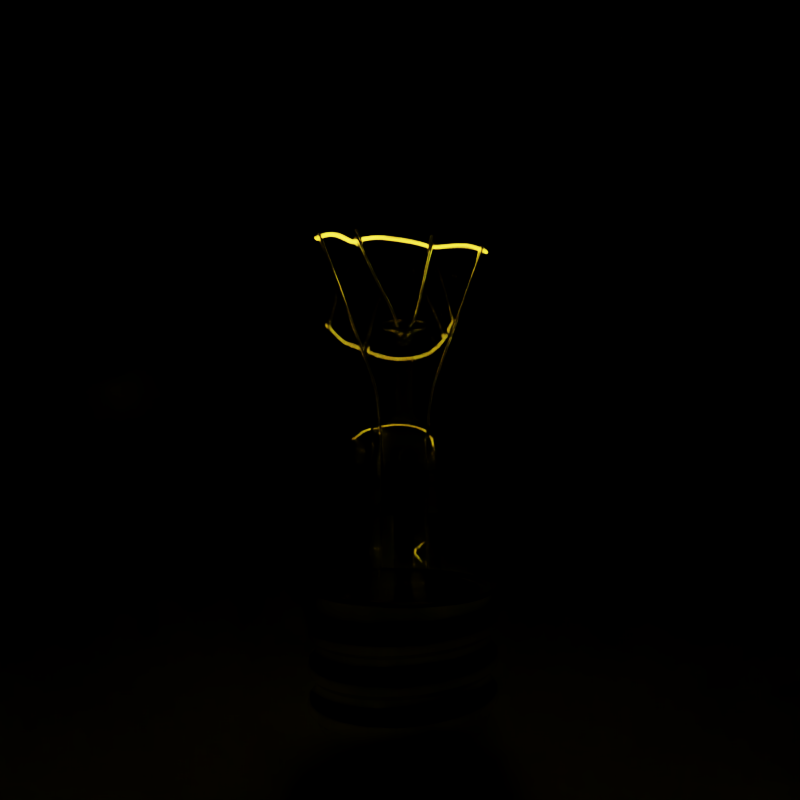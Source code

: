 # Source: Lamp.blend  (saved by Blender 2.79.0; exported with 4.5.12 LTS)
import bpy
from mathutils import Matrix  # noqa: F401  (used for matrix-valued properties, if any)

bpy.ops.wm.read_factory_settings(use_empty=True)
scene = bpy.context.scene
scene.name = 'Scene'

# ---- collections
col_collection_1 = bpy.data.collections.new('Collection 1'); scene.collection.children.link(col_collection_1)
col_collection_2 = bpy.data.collections.new('Collection 2'); scene.collection.children.link(col_collection_2)
col_collection_3 = bpy.data.collections.new('Collection 3'); scene.collection.children.link(col_collection_3)
col_collection_3.hide_render = True
col_collection_3.hide_viewport = True

# ---- images (referenced by path relative to the original .blend; pixels are not part of the script)
import os
ASSET_DIR = os.environ.get("B2B_ASSET_DIR", "")  # directory of the original .blend (textures are referenced by path, not embedded)
HERE = os.path.dirname(os.path.abspath(__file__))  # packed textures are extracted next to this script under _unpacked/

def load_image(name, relpath, width, height, colorspace="sRGB"):
    """Load a texture the original file referenced (path relative to the .blend, or extracted next to this script)."""
    p = next((c for c in (os.path.join(HERE, relpath), os.path.join(ASSET_DIR, relpath)) if relpath and os.path.exists(c)), "")
    if p:
        img = bpy.data.images.load(p, check_existing=True)
        img.name = name
    else:  # same state as the original file: an image datablock whose file is absent (Cycles renders it pink)
        img = bpy.data.images.new(name, width, height)
        img.source = "FILE"
        img.filepath = "//" + (relpath or name)
    img.colorspace_settings.name = colorspace
    return img
img_venice_dawn_2_4k_hdr = load_image('venice_dawn_2_4k.hdr', 'venice_dawn_2_4k.hdr', 1024, 1024, 'Linear Rec.709')

# ---- materials (node trees are filled in below, after node groups)
mat_spiral = bpy.data.materials.new('spiral')
mat_spiral.alpha_threshold = 0.0
mat_spiral.roughness = 0.5
mat_metal = bpy.data.materials.new('metal')
mat_metal.alpha_threshold = 0.0
mat_metal.roughness = 0.5
mat_glass = bpy.data.materials.new('glass')
mat_glass.alpha_threshold = 0.0
mat_glass.roughness = 0.5
mat_black_isolator = bpy.data.materials.new('black_isolator')
mat_black_isolator.alpha_threshold = 0.0
mat_black_isolator.roughness = 0.5
mat_x = bpy.data.materials.new('Материал')
mat_x.alpha_threshold = 0.0
mat_x.roughness = 0.5

# ---- material node trees
mat_spiral.use_nodes = True; mat_spiral.node_tree.nodes.clear()
_N = mat_spiral.node_tree.nodes; _L = mat_spiral.node_tree.links
n0 = _N.new('ShaderNodeOutputMaterial'); n0.name = 'Вывод материала'; n0.location = (300, 300)
n1 = _N.new('ShaderNodeEmission'); n1.name = 'Излучение'; n1.location = (10, 300)
n1.inputs[0].default_value = (0.8, 0.4924, 0.01677, 1.0)
n1.inputs[1].default_value = 15.0
_L.new(n1.outputs[0], n0.inputs[0])
n0.is_active_output = True
mat_metal.use_nodes = True; mat_metal.node_tree.nodes.clear()
_N = mat_metal.node_tree.nodes; _L = mat_metal.node_tree.links
n0 = _N.new('ShaderNodeOutputMaterial'); n0.name = 'Вывод материала'; n0.location = (300, 300)
n1 = _N.new('ShaderNodeBsdfPrincipled'); n1.name = 'Principled BSDF'; n1.location = (10, 300)
n1.width = 150
n1.subsurface_method = 'BURLEY'
n1.inputs[1].default_value = 0.9827
n1.inputs[2].default_value = 0.1742
n1.inputs[3].default_value = 1.45
n1.inputs[9].default_value = (1.0, 1.0, 1.0)
_L.new(n1.outputs[0], n0.inputs[0])
n0.is_active_output = True
mat_glass.use_nodes = True; mat_glass.node_tree.nodes.clear()
_N = mat_glass.node_tree.nodes; _L = mat_glass.node_tree.links
n0 = _N.new('ShaderNodeBsdfGlass'); n0.name = 'BSDF стекла'; n0.location = (-201, 300)
n0.distribution = 'BECKMANN'
n0.inputs[2].default_value = 1.45
n1 = _N.new('ShaderNodeOutputMaterial'); n1.name = 'Вывод материала'; n1.location = (300, 300)
n2 = _N.new('ShaderNodeBsdfPrincipled'); n2.name = 'Principled BSDF'; n2.location = (-4, 109)
n2.width = 150
n2.subsurface_method = 'BURLEY'
n2.inputs[2].default_value = 0.01156
n2.inputs[3].default_value = 1.45
n2.inputs[9].default_value = (1.0, 1.0, 1.0)
n2.inputs[18].default_value = 1.0
_L.new(n0.outputs[0], n1.inputs[0])
n1.is_active_output = True
mat_black_isolator.use_nodes = True; mat_black_isolator.node_tree.nodes.clear()
_N = mat_black_isolator.node_tree.nodes; _L = mat_black_isolator.node_tree.links
n0 = _N.new('ShaderNodeOutputMaterial'); n0.name = 'Вывод материала'; n0.location = (300, 300)
n1 = _N.new('ShaderNodeBsdfPrincipled'); n1.name = 'Principled BSDF'; n1.location = (10, 300)
n1.width = 150
n1.subsurface_method = 'BURLEY'
n1.inputs[0].default_value = (0.005604, 0.005604, 0.005604, 1.0)
n1.inputs[2].default_value = 0.2258
n1.inputs[3].default_value = 1.45
n1.inputs[9].default_value = (1.0, 1.0, 1.0)
_L.new(n1.outputs[0], n0.inputs[0])
n0.is_active_output = True
mat_x.use_nodes = True; mat_x.node_tree.nodes.clear()
_N = mat_x.node_tree.nodes; _L = mat_x.node_tree.links
n0 = _N.new('ShaderNodeOutputMaterial'); n0.name = 'Вывод материала'; n0.location = (300, 300)
n1 = _N.new('ShaderNodeBsdfPrincipled'); n1.name = 'Principled BSDF'; n1.location = (10, 300)
n1.width = 150
n1.subsurface_method = 'BURLEY'
n1.inputs[2].default_value = 0.1484
n1.inputs[3].default_value = 1.45
n1.inputs[9].default_value = (1.0, 1.0, 1.0)
_L.new(n1.outputs[0], n0.inputs[0])
n0.is_active_output = True

# ---- world
world_world = bpy.data.worlds.new('World'); scene.world = world_world
world_world.use_nodes = True; world_world.node_tree.nodes.clear()
_N = world_world.node_tree.nodes; _L = world_world.node_tree.links
n0 = _N.new('ShaderNodeOutputWorld'); n0.name = 'Вывод окружающей среды'; n0.location = (300, 300)
n1 = _N.new('ShaderNodeBackground'); n1.name = 'Фон'; n1.location = (10, 300)
n1.inputs[1].default_value = 0.0
n2 = _N.new('ShaderNodeTexEnvironment'); n2.name = 'Текстура окр. среды'; n2.location = (-180, 300)
n2.width = 140
n2.image = img_venice_dawn_2_4k_hdr
_L.new(n1.outputs[0], n0.inputs[0])
_L.new(n2.outputs[0], n1.inputs[0])
n0.is_active_output = True
world_world.color = (0.05088, 0.05088, 0.05088)
world_world.use_sun_shadow = False
world_world.sun_shadow_jitter_overblur = 0.0
world_world.cycles.sampling_method = 'MANUAL'

# ---- cameras
cam_camera = bpy.data.cameras.new('Camera')
cam_camera.clip_end = 100.0
cam_camera.lens = 35.0
cam_camera.sensor_width = 32.0
cam_camera.sensor_height = 18.0
cam_camera.ortho_scale = 7.314
cam_camera.dof.focus_distance = 0.0

# ---- meshes
me_001 = bpy.data.meshes.new('Окружность.001')
me_001.from_pydata([(0.0, 1.0, 0.0), (-0.866, 0.5, 0.0), (-0.866, -0.5, 0.0), (8.742e-08, -1.0, 0.0), (0.866, -0.5, 0.0), (0.866, 0.5, 0.0), (-0.866, 0.5, 0.0)], [(6, 0), (2, 1), (3, 2), (4, 3), (5, 4), (0, 5)], [])
me_001.use_remesh_preserve_volume = False
me_001.use_remesh_preserve_attributes = False
me_001.use_mirror_vertex_groups = False
me_001.update()
me_002 = bpy.data.meshes.new('Окружность.002')
me_002.from_pydata([(2.269e-08, 0.3984, 0.0), (-0.09946, 0.341, 0.0), (-0.09946, 0.2261, 0.0), (3.273e-08, 0.1687, 0.0), (0.09946, 0.2261, 0.0), (0.09946, 0.341, 0.0)], [(1, 0), (2, 1), (3, 2), (4, 3), (5, 4), (0, 5)], [])
me_002.materials.append(mat_spiral)
me_002.use_remesh_preserve_volume = False
me_002.use_remesh_preserve_attributes = False
me_002.use_mirror_vertex_groups = False
me_002.update()
me_001_1 = bpy.data.meshes.new('Куб.001')
me_001_1.from_pydata([(-0.3993, -0.935, -0.8931), (-0.3993, -0.9125, -0.09447), (-1.191, 1.0, -1.258), (-0.3636, 0.5833, 1.0), (0.3993, -0.935, -0.8931), (0.3993, -0.9125, -0.09447), (1.191, 1.0, -1.258), (0.3636, 0.5833, 1.0), (-1.191, -1.0, -1.258), (-0.3636, -0.5833, 1.0), (0.3636, -0.5833, 1.0), (1.191, -1.0, -1.258), (-0.3993, -0.8112, -0.8755), (-0.3993, -0.4996, -0.1121), (0.3993, -0.4996, -0.1121), (0.3993, -0.8112, -0.8755), (-0.3993, -0.6383, -0.901), (-0.3993, 0.2222, -0.4338), (0.3993, 0.2222, -0.4338), (0.3993, -0.6383, -0.901), (-0.3993, -0.5082, -0.9896), (-0.3993, 0.5347, -0.843), (0.3993, 0.5347, -0.843), (0.3993, -0.5082, -0.9896), (-0.3993, -0.4471, -1.199), (-0.3993, 0.6138, -1.199), (0.3993, 0.6138, -1.199), (0.3993, -0.4471, -1.199), (-0.3993, -0.4471, -3.858), (-0.3993, 0.6138, -3.858), (0.3993, 0.6138, -3.858), (0.3993, -0.4471, -3.858), (-0.3993, -0.4471, -10.17), (-0.3993, 0.6138, -10.17), (0.3993, 0.6138, -10.17), (0.3993, -0.4471, -10.17), (-0.1393, -0.1017, -10.86), (-0.1393, 0.2684, -10.86), (0.1393, 0.2684, -10.86), (0.1393, -0.1017, -10.86), (-1.421, 2.408, -1.805), (1.421, 2.408, -1.805), (-1.421, -2.408, -1.805), (1.421, -2.408, -1.805), (-1.421, 2.408, -5.3), (1.421, 2.408, -5.3), (-1.421, -2.408, -5.3), (1.421, -2.408, -5.3), (-2.042, 3.461, -7.704), (2.042, 3.461, -7.704), (-2.042, -3.461, -7.704), (2.042, -3.461, -7.704), (-2.846, 4.825, -8.505), (2.846, 4.825, -8.505), (-2.846, -4.825, -8.505), (2.846, -4.825, -8.505), (1.614, 2.736, -6.542), (1.614, -2.736, -6.542), (-1.614, -2.736, -6.542), (-1.614, 2.736, -6.542), (-3.117, 5.283, -6.242), (3.117, 5.283, -6.242), (-3.117, -5.283, -6.242), (3.117, -5.283, -6.242), (-1.469, -1.0, 1.0), (-1.469, 1.0, 1.0), (1.469, 1.0, 1.0), (1.469, -1.0, 1.0), (-0.3636, -0.5833, 4.929), (-0.3636, 0.5833, 4.929), (0.3636, 0.5833, 4.929), (0.3636, -0.5833, 4.929), (0.3636, 0.5833, 4.632), (0.3636, -0.5833, 4.632), (-0.3636, -0.5833, 4.632), (-0.3636, 0.5833, 4.632), (0.3636, -0.5833, 1.661), (-0.3636, 0.5833, 1.661), (0.3636, 0.5833, 1.661), (-0.3636, -0.5833, 1.661), (-0.9193, -1.475, 4.904), (-0.9193, 1.475, 4.904), (0.9193, 1.475, 4.904), (0.9193, -1.475, 4.904), (-0.9193, -1.475, 5.43), (-0.9193, 1.475, 5.43), (0.9193, 1.475, 5.43), (0.9193, -1.475, 5.43), (0.9193, -1.475, 5.167), (-0.9193, -1.475, 5.167), (-0.9193, 1.475, 5.167), (0.9193, 1.475, 5.167), (-1.319, -1.0, 0.3557), (-1.319, 1.0, 0.3557), (1.319, 1.0, 0.3557), (1.319, -1.0, 0.3557)], [], [(92, 64, 65, 93), (93, 65, 66, 94), (94, 66, 67, 95), (5, 1, 13, 14), (2, 6, 41, 40), (73, 72, 70, 71), (0, 1, 92, 8), (4, 0, 8, 11), (95, 92, 1, 5), (12, 15, 19, 16), (0, 4, 15, 12), (4, 5, 14, 15), (1, 0, 12, 13), (17, 16, 20, 21), (14, 13, 17, 18), (13, 12, 16, 17), (22, 21, 25, 26), (18, 17, 21, 22), (15, 14, 18, 19), (16, 19, 23, 20), (24, 27, 31, 28), (19, 18, 22, 23), (20, 23, 27, 24), (23, 22, 26, 27), (30, 29, 33, 34), (21, 20, 24, 25), (26, 25, 29, 30), (25, 24, 28, 29), (27, 26, 30, 31), (35, 34, 38, 39), (28, 31, 35, 32), (31, 30, 34, 35), (29, 28, 32, 33), (32, 35, 39, 36), (39, 38, 37, 36), (34, 33, 37, 38), (8, 2, 40, 42), (6, 11, 43, 41), (11, 8, 42, 43), (43, 42, 46, 47), (40, 41, 45, 44), (41, 43, 47, 45), (42, 40, 44, 46), (56, 57, 51, 49), (58, 59, 48, 50), (57, 58, 50, 51), (59, 56, 49, 48), (50, 48, 52, 54), (51, 50, 54, 55), (48, 49, 53, 52), (49, 51, 55, 53), (44, 45, 56, 59), (47, 46, 58, 57), (46, 44, 59, 58), (45, 47, 57, 56), (53, 55, 63, 61), (54, 52, 60, 62), (55, 54, 62, 63), (52, 53, 61, 60), (9, 3, 65, 64), (3, 7, 66, 65), (7, 10, 67, 66), (10, 9, 64, 67), (69, 68, 80, 81), (75, 74, 68, 69), (74, 73, 71, 68), (72, 75, 69, 70), (78, 77, 75, 72), (79, 76, 73, 74), (77, 79, 74, 75), (76, 78, 72, 73), (10, 7, 78, 76), (3, 9, 79, 77), (9, 10, 76, 79), (7, 3, 77, 78), (89, 88, 87, 84), (68, 71, 83, 80), (70, 69, 81, 82), (71, 70, 82, 83), (86, 85, 84, 87), (91, 90, 85, 86), (88, 91, 86, 87), (90, 89, 84, 85), (81, 80, 89, 90), (83, 82, 91, 88), (82, 81, 90, 91), (80, 83, 88, 89), (33, 32, 36, 37), (6, 94, 95, 11), (2, 93, 94, 6), (8, 92, 93, 2), (5, 4, 11, 95), (92, 95, 67, 64)])
me_001_1.polygons.foreach_set('use_smooth', [True] * 93)
me_001_1.materials.append(mat_glass)
me_001_1.use_remesh_preserve_volume = False
me_001_1.use_remesh_preserve_attributes = False
me_001_1.use_mirror_vertex_groups = False
me_001_1.update()
me_003 = bpy.data.meshes.new('Окружность.003')
me_003.from_pydata([(-7.105e-15, 1.0, 0.05744), (-0.3827, 0.9239, 0.05744), (-0.7071, 0.7071, 0.05744), (-0.9239, 0.3827, 0.05744), (-1.0, -4.371e-08, 0.05744), (-0.9239, -0.3827, 0.05744), (-0.7071, -0.7071, 0.05744), (-0.3827, -0.9239, 0.05744), (-1.51e-07, -1.0, 0.05744), (0.3827, -0.9239, 0.05744), (0.7071, -0.7071, 0.05744), (0.9239, -0.3827, 0.05744), (1.0, 1.192e-08, 0.05744), (0.9239, 0.3827, 0.05744), (0.7071, 0.7071, 0.05744), (0.3827, 0.9239, 0.05744), (-7.105e-15, 1.0, -1.368), (-0.3827, 0.9239, -1.368), (-0.7071, 0.7071, -1.368), (-0.9239, 0.3827, -1.368), (-1.0, -4.371e-08, -1.368), (-0.9239, -0.3827, -1.368), (-0.7071, -0.7071, -1.368), (-0.3827, -0.9239, -1.368), (-1.51e-07, -1.0, -1.368), (0.3827, -0.9239, -1.368), (0.7071, -0.7071, -1.368), (0.9239, -0.3827, -1.368), (1.0, 1.192e-08, -1.368), (0.9239, 0.3827, -1.368), (0.7071, 0.7071, -1.368), (0.3827, 0.9239, -1.368), (0.7071, -0.7071, -0.09492), (0.7071, -0.7071, -0.2986), (0.7071, -0.7071, -0.5023), (0.7071, -0.7071, -0.706), (0.7071, -0.7071, -0.9096), (0.7071, -0.7071, -1.113), (0.9239, -0.3827, -1.107), (0.9239, -0.3827, -0.9034), (0.9239, -0.3827, -0.6997), (0.9239, -0.3827, -0.496), (0.9239, -0.3827, -0.2924), (0.9239, -0.3827, -0.08869), (-0.9239, 0.3827, -0.2021), (-0.9239, 0.3827, -0.4058), (-0.9239, 0.3827, -0.6095), (-0.9239, 0.3827, -0.8132), (-0.9239, 0.3827, -1.017), (-0.9239, 0.3827, -1.221), (-1.0, -4.371e-08, -1.222), (-1.0, -4.371e-08, -1.018), (-1.0, -4.371e-08, -0.8144), (-1.0, -4.371e-08, -0.6107), (-1.0, -4.371e-08, -0.407), (-1.0, -4.371e-08, -0.2033), (1.0, 1.192e-08, -1.106), (1.0, 1.192e-08, -0.9028), (1.0, 1.192e-08, -0.6991), (1.0, 1.192e-08, -0.4954), (1.0, 1.192e-08, -0.2917), (1.0, 1.192e-08, -0.08805), (-0.9239, -0.3827, -1.221), (-0.9239, -0.3827, -1.017), (-0.9239, -0.3827, -0.8132), (-0.9239, -0.3827, -0.6095), (-0.9239, -0.3827, -0.4058), (-0.9239, -0.3827, -0.2021), (0.9239, 0.3827, -1.107), (0.9239, 0.3827, -0.9034), (0.9239, 0.3827, -0.6997), (0.9239, 0.3827, -0.496), (0.9239, 0.3827, -0.2924), (0.9239, 0.3827, -0.08869), (-0.7071, -0.7071, -1.213), (-0.7071, -0.7071, -1.009), (-0.7071, -0.7071, -0.8056), (-0.7071, -0.7071, -0.6019), (-0.7071, -0.7071, -0.3983), (-0.7071, -0.7071, -0.1946), (0.7071, 0.7071, -1.113), (0.7071, 0.7071, -0.9096), (0.7071, 0.7071, -0.706), (0.7071, 0.7071, -0.5023), (0.7071, 0.7071, -0.2986), (0.7071, 0.7071, -0.09492), (-0.3827, -0.9239, -1.193), (-0.3827, -0.9239, -0.9892), (-0.3827, -0.9239, -0.7856), (-0.3827, -0.9239, -0.5819), (-0.3827, -0.9239, -0.3782), (-0.3827, -0.9239, -0.1745), (0.3827, 0.9239, -1.132), (0.3827, 0.9239, -0.9284), (0.3827, 0.9239, -0.7247), (0.3827, 0.9239, -0.521), (0.3827, 0.9239, -0.3173), (0.3827, 0.9239, -0.1136), (-1.51e-07, -1.0, -1.162), (-1.51e-07, -1.0, -0.9585), (-1.51e-07, -1.0, -0.7548), (-1.51e-07, -1.0, -0.5512), (-1.51e-07, -1.0, -0.3475), (-1.51e-07, -1.0, -0.1438), (0.0, 1.0, -0.1438), (0.0, 1.0, -0.3475), (0.0, 1.0, -0.5512), (0.0, 1.0, -0.7548), (0.0, 1.0, -0.9585), (0.0, 1.0, -1.162), (-0.3827, 0.9239, -1.193), (-0.3827, 0.9239, -0.9892), (-0.3827, 0.9239, -0.7856), (-0.3827, 0.9239, -0.5819), (-0.3827, 0.9239, -0.3782), (-0.3827, 0.9239, -0.1745), (0.3827, -0.9239, -1.132), (0.3827, -0.9239, -0.9284), (0.3827, -0.9239, -0.7247), (0.3827, -0.9239, -0.521), (0.3827, -0.9239, -0.3173), (0.3827, -0.9239, -0.1136), (-0.7071, 0.7071, -1.213), (-0.7071, 0.7071, -1.009), (-0.7071, 0.7071, -0.8056), (-0.7071, 0.7071, -0.6019), (-0.7071, 0.7071, -0.3983), (-0.7071, 0.7071, -0.1946), (0.7778, -0.7778, -0.08204), (0.7778, -0.7778, -0.3061), (0.7778, -0.7778, -0.4894), (0.7778, -0.7778, -0.7134), (0.7778, -0.7778, -0.8968), (0.7778, -0.7778, -1.121), (1.016, -0.421, -1.117), (1.016, -0.421, -0.8926), (1.016, -0.421, -0.7092), (1.016, -0.421, -0.4852), (1.016, -0.421, -0.3019), (1.016, -0.421, -0.07783), (-1.016, 0.421, -0.1933), (-1.016, 0.421, -0.4174), (-1.016, 0.421, -0.6007), (-1.016, 0.421, -0.8247), (-1.016, 0.421, -1.008), (-1.016, 0.421, -1.232), (-1.1, -4.696e-08, -1.232), (-1.1, -4.696e-08, -1.008), (-1.1, -4.696e-08, -0.8249), (-1.1, -4.696e-08, -0.6009), (-1.1, -4.696e-08, -0.4175), (-1.1, -4.696e-08, -0.1935), (1.1, 1.423e-08, -1.117), (1.1, 1.423e-08, -0.8926), (1.1, 1.423e-08, -0.7092), (1.1, 1.423e-08, -0.4852), (1.1, 1.423e-08, -0.3019), (1.1, 1.423e-08, -0.07783), (-1.016, -0.421, -1.232), (-1.016, -0.421, -1.008), (-1.016, -0.421, -0.8247), (-1.016, -0.421, -0.6007), (-1.016, -0.421, -0.4174), (-1.016, -0.421, -0.1933), (1.016, 0.421, -1.117), (1.016, 0.421, -0.8926), (1.016, 0.421, -0.7092), (1.016, 0.421, -0.4852), (1.016, 0.421, -0.3019), (1.016, 0.421, -0.07783), (-0.7778, -0.7778, -1.226), (-0.7778, -0.7778, -1.002), (-0.7778, -0.7778, -0.8189), (-0.7778, -0.7778, -0.5948), (-0.7778, -0.7778, -0.4115), (-0.7778, -0.7778, -0.1875), (0.7778, 0.7778, -1.121), (0.7778, 0.7778, -0.8968), (0.7778, 0.7778, -0.7134), (0.7778, 0.7778, -0.4894), (0.7778, 0.7778, -0.3061), (0.7778, 0.7778, -0.08204), (-0.421, -1.016, -1.206), (-0.421, -1.016, -0.9818), (-0.421, -1.016, -0.7985), (-0.421, -1.016, -0.5745), (-0.421, -1.016, -0.3911), (-0.421, -1.016, -0.1671), (0.421, 1.016, -1.14), (0.421, 1.016, -0.9155), (0.421, 1.016, -0.7322), (0.421, 1.016, -0.5082), (0.421, 1.016, -0.3248), (0.421, 1.016, -0.1008), (-1.56e-07, -1.1, -1.172), (-1.56e-07, -1.1, -0.9483), (-1.56e-07, -1.1, -0.765), (-1.56e-07, -1.1, -0.541), (-1.56e-07, -1.1, -0.3577), (-1.56e-07, -1.1, -0.1336), (1.006e-08, 1.1, -0.1336), (1.006e-08, 1.1, -0.3577), (1.006e-08, 1.1, -0.541), (1.006e-08, 1.1, -0.765), (1.006e-08, 1.1, -0.9483), (1.006e-08, 1.1, -1.172), (-0.421, 1.016, -1.206), (-0.421, 1.016, -0.9818), (-0.421, 1.016, -0.7985), (-0.421, 1.016, -0.5745), (-0.421, 1.016, -0.3911), (-0.421, 1.016, -0.1671), (0.421, -1.016, -1.14), (0.421, -1.016, -0.9155), (0.421, -1.016, -0.7322), (0.421, -1.016, -0.5082), (0.421, -1.016, -0.3248), (0.421, -1.016, -0.1008), (-0.7778, 0.7778, -1.226), (-0.7778, 0.7778, -1.002), (-0.7778, 0.7778, -0.8189), (-0.7778, 0.7778, -0.5948), (-0.7778, 0.7778, -0.4115), (-0.7778, 0.7778, -0.1875), (0.4049, 0.9774, 0.1272), (0.7481, 0.7481, 0.1272), (0.9774, 0.4049, 0.1272), (1.058, 1.262e-08, 0.1272), (0.9774, -0.4049, 0.1272), (0.7481, -0.7481, 0.1272), (0.4049, -0.9774, 0.1272), (-1.526e-07, -1.058, 0.1272), (-0.4049, -0.9774, 0.1272), (-0.7481, -0.7481, 0.1272), (-0.9774, -0.4049, 0.1272), (-1.058, -4.624e-08, 0.1272), (-0.9774, 0.4049, 0.1272), (-0.7481, 0.7481, 0.1272), (-0.4049, 0.9774, 0.1272), (7.177e-09, 1.058, 0.1272), (0.3829, 0.9245, 0.1272), (0.7076, 0.7076, 0.1272), (0.9245, 0.3829, 0.1272), (1.001, 1.314e-08, 0.1272), (0.9245, -0.3829, 0.1272), (0.7076, -0.7076, 0.1272), (0.3829, -0.9245, 0.1272), (-1.487e-07, -1.001, 0.1272), (-0.3829, -0.9245, 0.1272), (-0.7076, -0.7076, 0.1272), (-0.9245, -0.3829, 0.1272), (-1.001, -4.253e-08, 0.1272), (-0.9245, 0.3829, 0.1272), (-0.7076, 0.7076, 0.1272), (-0.3829, 0.9245, 0.1272), (2.349e-09, 1.001, 0.1272), (-2.261e-08, 0.6085, -1.666), (-0.2329, 0.5622, -1.666), (-0.4303, 0.4303, -1.666), (-0.5622, 0.2329, -1.666), (-0.6085, -2.806e-08, -1.666), (-0.5622, -0.2329, -1.666), (-0.4303, -0.4303, -1.666), (-0.2329, -0.5622, -1.666), (-1.145e-07, -0.6085, -1.666), (0.2329, -0.5622, -1.666), (0.4303, -0.4303, -1.666), (0.5622, -0.2329, -1.666), (0.6085, 5.798e-09, -1.666), (0.5622, 0.2329, -1.666), (0.4303, 0.4303, -1.666), (0.2329, 0.5622, -1.666), (-2.261e-08, 0.6085, -1.715), (-0.2329, 0.5622, -1.715), (-0.4303, 0.4303, -1.715), (-0.5622, 0.2329, -1.715), (-0.6085, -2.806e-08, -1.715), (-0.5622, -0.2329, -1.715), (-0.4303, -0.4303, -1.715), (-0.2329, -0.5622, -1.715), (-1.145e-07, -0.6085, -1.715), (0.2329, -0.5622, -1.715), (0.4303, -0.4303, -1.715), (0.5622, -0.2329, -1.715), (0.6085, 5.798e-09, -1.715), (0.5622, 0.2329, -1.715), (0.4303, 0.4303, -1.715), (0.2329, 0.5622, -1.715), (-4.341e-08, 0.2747, -1.887), (-0.1051, 0.2538, -1.887), (-0.1942, 0.1942, -1.887), (-0.2538, 0.1051, -1.887), (-0.2747, -1.267e-08, -1.887), (-0.2538, -0.1051, -1.887), (-0.1942, -0.1942, -1.887), (-0.1051, -0.2538, -1.887), (-8.489e-08, -0.2747, -1.887), (0.1051, -0.2538, -1.887), (0.1942, -0.1942, -1.887), (0.2538, -0.1051, -1.887), (0.2747, 2.617e-09, -1.887), (0.2538, 0.1051, -1.887), (0.1942, 0.1942, -1.887), (0.1051, 0.2538, -1.887), (-0.5811, -0.2407, -1.65), (-0.6289, -2.887e-08, -1.65), (0.5811, 0.2407, -1.65), (0.6289, 6.118e-09, -1.65), (-0.4447, -0.4447, -1.65), (0.4447, 0.4447, -1.65), (-0.2407, -0.5811, -1.65), (0.2407, 0.5811, -1.65), (-1.164e-07, -0.6289, -1.65), (-0.2407, 0.5811, -1.65), (-2.143e-08, 0.6289, -1.65), (0.2407, -0.5811, -1.65), (-0.4447, 0.4447, -1.65), (0.4447, -0.4447, -1.65), (-0.5811, 0.2407, -1.65), (0.5811, -0.2407, -1.65), (-4.341e-08, 0.2747, -1.98), (-0.1051, 0.2538, -1.98), (-0.1942, 0.1942, -1.98), (-0.2538, 0.1051, -1.98), (-0.2747, -1.267e-08, -1.98), (-0.2538, -0.1051, -1.98), (-0.1942, -0.1942, -1.98), (-0.1051, -0.2538, -1.98), (-8.489e-08, -0.2747, -1.98), (0.1051, -0.2538, -1.98), (0.1942, -0.1942, -1.98), (0.2538, -0.1051, -1.98), (0.2747, 2.617e-09, -1.98), (0.2538, 0.1051, -1.98), (0.1942, 0.1942, -1.98), (0.1051, 0.2538, -1.98), (-6.632e-08, 0.0, -1.98), (0.2538, -0.1051, -1.903), (0.1942, -0.1942, -1.903), (-0.2747, -1.267e-08, -1.903), (-0.2538, 0.1051, -1.903), (0.2747, 2.617e-09, -1.903), (-0.2538, -0.1051, -1.903), (0.2538, 0.1051, -1.903), (-0.1942, -0.1942, -1.903), (0.1942, 0.1942, -1.903), (-0.1051, -0.2538, -1.903), (0.1051, 0.2538, -1.903), (-8.489e-08, -0.2747, -1.903), (-0.1051, 0.2538, -1.903), (-4.341e-08, 0.2747, -1.903), (0.1051, -0.2538, -1.903), (-0.1942, 0.1942, -1.903), (-0.1182, 0.2853, -1.869), (-4.129e-08, 0.3088, -1.869), (0.1182, 0.2853, -1.869), (0.1182, -0.2853, -1.869), (-8.791e-08, -0.3088, -1.869), (-0.2184, 0.2184, -1.869), (0.2184, -0.2184, -1.869), (-0.2853, 0.1182, -1.869), (0.2853, -0.1182, -1.869), (-0.3088, -1.424e-08, -1.869), (0.3088, 2.942e-09, -1.869), (-0.2853, -0.1182, -1.869), (0.2853, 0.1182, -1.869), (-0.2184, -0.2184, -1.869), (0.2184, 0.2184, -1.869), (-0.1182, -0.2853, -1.869), (0.1942, -0.1942, -1.969), (-0.2538, 0.1051, -1.969), (-4.341e-08, 0.2747, -1.969), (0.2538, -0.1051, -1.969), (-0.2747, -1.267e-08, -1.969), (0.2747, 2.617e-09, -1.969), (-0.2538, -0.1051, -1.969), (0.2538, 0.1051, -1.969), (-0.1942, -0.1942, -1.969), (0.1942, 0.1942, -1.969), (-0.1051, -0.2538, -1.969), (0.1051, 0.2538, -1.969), (-8.489e-08, -0.2747, -1.969), (-0.1051, 0.2538, -1.969), (0.1051, -0.2538, -1.969), (-0.1942, 0.1942, -1.969)], [], [(38, 37, 26, 27), (50, 49, 19, 20), (56, 38, 27, 28), (62, 50, 20, 21), (68, 56, 28, 29), (74, 62, 21, 22), (80, 68, 29, 30), (86, 74, 22, 23), (92, 80, 30, 31), (98, 86, 23, 24), (110, 109, 16, 17), (109, 92, 31, 16), (116, 98, 24, 25), (122, 110, 17, 18), (37, 116, 25, 26), (49, 122, 18, 19), (3, 2, 127, 44), (110, 122, 218, 206), (45, 126, 125, 46), (84, 96, 192, 180), (47, 124, 123, 48), (58, 70, 166, 154), (10, 9, 121, 32), (37, 38, 134, 133), (33, 120, 119, 34), (123, 111, 207, 219), (35, 118, 117, 36), (97, 85, 181, 193), (2, 1, 115, 127), (71, 59, 155, 167), (126, 114, 113, 125), (39, 36, 132, 135), (124, 112, 111, 123), (112, 124, 220, 208), (9, 8, 103, 121), (86, 98, 194, 182), (120, 102, 101, 119), (60, 72, 168, 156), (118, 100, 99, 117), (35, 40, 136, 131), (0, 15, 97, 104), (125, 113, 209, 221), (105, 96, 95, 106), (99, 87, 183, 195), (107, 94, 93, 108), (73, 61, 157, 169), (1, 0, 104, 115), (41, 34, 130, 137), (114, 105, 106, 113), (114, 126, 222, 210), (112, 107, 108, 111), (88, 100, 196, 184), (8, 7, 91, 103), (62, 74, 170, 158), (102, 90, 89, 101), (33, 42, 138, 129), (100, 88, 87, 99), (127, 115, 211, 223), (15, 14, 85, 97), (101, 89, 185, 197), (96, 84, 83, 95), (75, 63, 159, 171), (94, 82, 81, 93), (43, 32, 128, 139), (7, 6, 79, 91), (116, 37, 133, 212), (90, 78, 77, 89), (90, 102, 198, 186), (88, 76, 75, 87), (64, 76, 172, 160), (14, 13, 73, 85), (49, 50, 146, 145), (84, 72, 71, 83), (36, 117, 213, 132), (82, 70, 69, 81), (103, 91, 187, 199), (6, 5, 67, 79), (77, 65, 161, 173), (78, 66, 65, 77), (51, 48, 144, 147), (76, 64, 63, 75), (118, 35, 131, 214), (13, 12, 61, 73), (109, 110, 206, 205), (72, 60, 59, 71), (66, 78, 174, 162), (70, 58, 57, 69), (47, 52, 148, 143), (5, 4, 55, 67), (34, 119, 215, 130), (66, 54, 53, 65), (111, 108, 204, 207), (64, 52, 51, 63), (79, 67, 163, 175), (12, 11, 43, 61), (53, 46, 142, 149), (60, 42, 41, 59), (120, 33, 129, 216), (58, 40, 39, 57), (107, 112, 208, 203), (4, 3, 44, 55), (68, 80, 176, 164), (54, 45, 46, 53), (45, 54, 150, 141), (52, 47, 48, 51), (32, 121, 217, 128), (11, 10, 32, 43), (113, 106, 202, 209), (42, 33, 34, 41), (81, 69, 165, 177), (40, 35, 36, 39), (55, 44, 140, 151), (140, 223, 222, 141), (142, 221, 220, 143), (144, 219, 218, 145), (128, 217, 216, 129), (130, 215, 214, 131), (132, 213, 212, 133), (223, 211, 210, 222), (221, 209, 208, 220), (219, 207, 206, 218), (217, 199, 198, 216), (215, 197, 196, 214), (213, 195, 194, 212), (200, 193, 192, 201), (202, 191, 190, 203), (204, 189, 188, 205), (211, 200, 201, 210), (209, 202, 203, 208), (207, 204, 205, 206), (199, 187, 186, 198), (197, 185, 184, 196), (195, 183, 182, 194), (193, 181, 180, 192), (191, 179, 178, 190), (189, 177, 176, 188), (187, 175, 174, 186), (185, 173, 172, 184), (183, 171, 170, 182), (181, 169, 168, 180), (179, 167, 166, 178), (177, 165, 164, 176), (175, 163, 162, 174), (173, 161, 160, 172), (171, 159, 158, 170), (169, 157, 156, 168), (167, 155, 154, 166), (165, 153, 152, 164), (163, 151, 150, 162), (161, 149, 148, 160), (159, 147, 146, 158), (157, 139, 138, 156), (155, 137, 136, 154), (153, 135, 134, 152), (151, 140, 141, 150), (149, 142, 143, 148), (147, 144, 145, 146), (139, 128, 129, 138), (137, 130, 131, 136), (135, 132, 133, 134), (69, 57, 153, 165), (95, 83, 179, 191), (121, 103, 199, 217), (56, 68, 164, 152), (82, 94, 190, 178), (102, 120, 216, 198), (67, 55, 151, 163), (93, 81, 177, 189), (119, 101, 197, 215), (54, 66, 162, 150), (80, 92, 188, 176), (100, 118, 214, 196), (65, 53, 149, 161), (91, 79, 175, 187), (117, 99, 195, 213), (52, 64, 160, 148), (78, 90, 186, 174), (98, 116, 212, 194), (63, 51, 147, 159), (89, 77, 173, 185), (104, 97, 193, 200), (50, 62, 158, 146), (76, 88, 184, 172), (96, 105, 201, 192), (61, 43, 139, 157), (87, 75, 171, 183), (106, 95, 191, 202), (44, 127, 223, 140), (42, 60, 156, 138), (74, 86, 182, 170), (94, 107, 203, 190), (126, 45, 141, 222), (59, 41, 137, 155), (85, 73, 169, 181), (108, 93, 189, 204), (46, 125, 221, 142), (40, 58, 154, 136), (72, 84, 180, 168), (92, 109, 205, 188), (124, 47, 143, 220), (57, 39, 135, 153), (83, 71, 167, 179), (115, 104, 200, 211), (48, 123, 219, 144), (38, 56, 152, 134), (70, 82, 178, 166), (105, 114, 210, 201), (122, 49, 145, 218), (2, 3, 236, 237), (9, 10, 229, 230), (1, 2, 237, 238), (8, 9, 230, 231), (15, 0, 239, 224), (0, 1, 238, 239), (7, 8, 231, 232), (14, 15, 224, 225), (6, 7, 232, 233), (13, 14, 225, 226), (5, 6, 233, 234), (12, 13, 226, 227), (4, 5, 234, 235), (11, 12, 227, 228), (3, 4, 235, 236), (10, 11, 228, 229), (230, 229, 245, 246), (238, 237, 253, 254), (231, 230, 246, 247), (224, 239, 255, 240), (239, 238, 254, 255), (232, 231, 247, 248), (225, 224, 240, 241), (233, 232, 248, 249), (226, 225, 241, 242), (234, 233, 249, 250), (227, 226, 242, 243), (235, 234, 250, 251), (228, 227, 243, 244), (236, 235, 251, 252), (229, 228, 244, 245), (237, 236, 252, 253), (304, 305, 260, 261), (306, 307, 268, 269), (308, 304, 261, 262), (309, 306, 269, 270), (310, 308, 262, 263), (311, 309, 270, 271), (312, 310, 263, 264), (313, 314, 256, 257), (314, 311, 271, 256), (315, 312, 264, 265), (316, 313, 257, 258), (317, 315, 265, 266), (318, 316, 258, 259), (319, 317, 266, 267), (305, 318, 259, 260), (307, 319, 267, 268), (267, 266, 282, 283), (260, 259, 275, 276), (268, 267, 283, 284), (261, 260, 276, 277), (269, 268, 284, 285), (262, 261, 277, 278), (270, 269, 285, 286), (263, 262, 278, 279), (271, 270, 286, 287), (264, 263, 279, 280), (257, 256, 272, 273), (256, 271, 287, 272), (265, 264, 280, 281), (258, 257, 273, 274), (266, 265, 281, 282), (259, 258, 274, 275), (353, 354, 288, 289), (354, 355, 303, 288), (356, 357, 296, 297), (358, 353, 289, 290), (359, 356, 297, 298), (360, 358, 290, 291), (361, 359, 298, 299), (362, 360, 291, 292), (363, 361, 299, 300), (364, 362, 292, 293), (365, 363, 300, 301), (366, 364, 293, 294), (367, 365, 301, 302), (368, 366, 294, 295), (355, 367, 302, 303), (357, 368, 295, 296), (28, 27, 319, 307), (20, 19, 318, 305), (27, 26, 317, 319), (19, 18, 316, 318), (26, 25, 315, 317), (18, 17, 313, 316), (25, 24, 312, 315), (16, 31, 311, 314), (17, 16, 314, 313), (24, 23, 310, 312), (31, 30, 309, 311), (23, 22, 308, 310), (30, 29, 306, 309), (22, 21, 304, 308), (29, 28, 307, 306), (21, 20, 305, 304), (372, 369, 330, 331), (373, 370, 323, 324), (374, 372, 331, 332), (375, 373, 324, 325), (376, 374, 332, 333), (377, 375, 325, 326), (378, 376, 333, 334), (379, 377, 326, 327), (380, 378, 334, 335), (381, 379, 327, 328), (382, 371, 320, 321), (371, 380, 335, 320), (383, 381, 328, 329), (384, 382, 321, 322), (369, 383, 329, 330), (370, 384, 322, 323), (334, 333, 336), (327, 326, 336), (335, 334, 336), (328, 327, 336), (321, 320, 336), (320, 335, 336), (329, 328, 336), (322, 321, 336), (330, 329, 336), (323, 322, 336), (331, 330, 336), (324, 323, 336), (332, 331, 336), (325, 324, 336), (333, 332, 336), (326, 325, 336), (291, 290, 352, 340), (298, 297, 351, 338), (290, 289, 349, 352), (297, 296, 348, 351), (288, 303, 347, 350), (289, 288, 350, 349), (296, 295, 346, 348), (303, 302, 345, 347), (295, 294, 344, 346), (302, 301, 343, 345), (294, 293, 342, 344), (301, 300, 341, 343), (293, 292, 339, 342), (300, 299, 337, 341), (292, 291, 340, 339), (299, 298, 338, 337), (280, 279, 368, 357), (287, 286, 367, 355), (279, 278, 366, 368), (286, 285, 365, 367), (278, 277, 364, 366), (285, 284, 363, 365), (277, 276, 362, 364), (284, 283, 361, 363), (276, 275, 360, 362), (283, 282, 359, 361), (275, 274, 358, 360), (282, 281, 356, 359), (274, 273, 353, 358), (281, 280, 357, 356), (272, 287, 355, 354), (273, 272, 354, 353), (340, 352, 384, 370), (338, 351, 383, 369), (352, 349, 382, 384), (351, 348, 381, 383), (350, 347, 380, 371), (349, 350, 371, 382), (348, 346, 379, 381), (347, 345, 378, 380), (346, 344, 377, 379), (345, 343, 376, 378), (344, 342, 375, 377), (343, 341, 374, 376), (342, 339, 373, 375), (341, 337, 372, 374), (339, 340, 370, 373), (337, 338, 369, 372)])
me_003.polygons.foreach_set('use_smooth', [True] * 384)
me_003.polygons.foreach_set('material_index', [0, 0, 0, 0, 0, 0, 0, 0, 0, 0, 0, 0, 0, 0, 0, 0, 0, 0, 0, 0, 0, 0, 0, 0, 0, 0, 0, 0, 0, 0, 0, 0, 0, 0, 0, 0, 0, 0, 0, 0, 0, 0, 0, 0, 0, 0, 0, 0, 0, 0, 0, 0, 0, 0, 0, 0, 0, 0, 0, 0, 0, 0, 0, 0, 0, 0, 0, 0, 0, 0, 0, 0, 0, 0, 0, 0, 0, 0, 0, 0, 0, 0, 0, 0, 0, 0, 0, 0, 0, 0, 0, 0, 0, 0, 0, 0, 0, 0, 0, 0, 0, 0, 0, 0, 0, 0, 0, 0, 0, 0, 0, 0, 0, 0, 0, 0, 0, 0, 0, 0, 0, 0, 0, 0, 0, 0, 0, 0, 0, 0, 0, 0, 0, 0, 0, 0, 0, 0, 0, 0, 0, 0, 0, 0, 0, 0, 0, 0, 0, 0, 0, 0, 0, 0, 0, 0, 0, 0, 0, 0, 0, 0, 0, 0, 0, 0, 0, 0, 0, 0, 0, 0, 0, 0, 0, 0, 0, 0, 0, 0, 0, 0, 0, 0, 0, 0, 0, 0, 0, 0, 0, 0, 0, 0, 0, 0, 0, 0, 0, 0, 0, 0, 0, 0, 0, 0, 0, 0, 0, 0, 0, 0, 0, 0, 0, 0, 0, 0, 0, 0, 0, 0, 0, 0, 0, 0, 0, 0, 0, 0, 0, 0, 0, 0, 0, 0, 0, 0, 0, 0, 0, 0, 0, 0, 0, 0, 0, 0, 0, 0, 0, 0, 0, 0, 0, 0, 0, 0, 0, 0, 0, 0, 0, 0, 0, 0, 0, 0, 0, 0, 0, 0, 1, 1, 1, 1, 1, 1, 1, 1, 1, 1, 1, 1, 1, 1, 1, 1, 0, 0, 0, 0, 0, 0, 0, 0, 0, 0, 0, 0, 0, 0, 0, 0, 0, 0, 0, 0, 0, 0, 0, 0, 0, 0, 0, 0, 0, 0, 0, 0, 0, 0, 0, 0, 0, 0, 0, 0, 0, 0, 0, 0, 0, 0, 0, 0, 0, 0, 0, 0, 0, 0, 0, 0, 0, 0, 0, 0, 0, 0, 0, 0, 1, 1, 1, 1, 1, 1, 1, 1, 1, 1, 1, 1, 1, 1, 1, 1, 0, 0, 0, 0, 0, 0, 0, 0, 0, 0, 0, 0, 0, 0, 0, 0])
me_003.materials.append(mat_metal)
me_003.materials.append(mat_black_isolator)
me_003.use_remesh_preserve_volume = False
me_003.use_remesh_preserve_attributes = False
me_003.use_mirror_vertex_groups = False
me_003.update()
me_x = bpy.data.meshes.new('Плоскость')
me_x.from_pydata([(-1.0, -1.0, 0.0), (1.0, -1.0, 0.0), (-1.0, 1.0, 0.0), (1.0, 1.0, 0.0), (-1.0, -1.0, 1.221), (-1.0, 1.0, 1.221), (1.0, 1.0, 1.221)], [], [(0, 1, 3, 2), (2, 3, 6, 5), (0, 2, 5, 4)])
me_x.materials.append(mat_x)
me_x.use_remesh_preserve_volume = False
me_x.use_remesh_preserve_attributes = False
me_x.use_mirror_vertex_groups = False
me_x.update()
me_x_1 = bpy.data.meshes.new('Сфера')
me_x_1.from_pydata([(0.03806, 0.1913, 0.9808), (0.07466, 0.3753, 0.9239), (0.1084, 0.5449, 0.8315), (0.1379, 0.6935, 0.7071), (0.1622, 0.8155, 0.5556), (0.1802, 0.9061, 0.3827), (0.1913, 0.9619, 0.1951), (0.1951, 0.9808, 7.55e-08), (0.1913, 0.9619, -0.1951), (0.1802, 0.9061, -0.3827), (0.1622, 0.8155, -0.5556), (0.1435, 0.7215, -0.7071), (0.1194, 0.6051, -0.96), (-0.2149, -0.5187, -1.318), (0.09314, 0.4682, -1.4), (0.07466, 0.1802, 0.9808), (0.1464, 0.3536, 0.9239), (0.2126, 0.5133, 0.8315), (0.2706, 0.6533, 0.7071), (0.3182, 0.7682, 0.5556), (0.3536, 0.8536, 0.3827), (0.3753, 0.9061, 0.1951), (0.3827, 0.9239, 7.55e-08), (0.3753, 0.9061, -0.1951), (0.3536, 0.8536, -0.3827), (0.3182, 0.7682, -0.5556), (0.2815, 0.6796, -0.7071), (0.2342, 0.5703, -0.96), (0.1827, 0.4411, -1.4), (0.2652, 0.397, -1.4), (0.1084, 0.1622, 0.9808), (0.2126, 0.3182, 0.9239), (0.3087, 0.4619, 0.8315), (0.3928, 0.5879, 0.7071), (0.4619, 0.6913, 0.5556), (0.5133, 0.7682, 0.3827), (0.5449, 0.8155, 0.1951), (0.5556, 0.8315, 7.55e-08), (0.5449, 0.8155, -0.1951), (0.5133, 0.7682, -0.3827), (0.4619, 0.6913, -0.5556), (0.4087, 0.6116, -0.7071), (0.34, 0.5137, -0.96), (0.3376, 0.3376, -1.4), (0.397, 0.2652, -1.4), (0.1379, 0.1379, 0.9808), (0.2706, 0.2706, 0.9239), (0.3928, 0.3928, 0.8315), (0.5, 0.5, 0.7071), (0.5879, 0.5879, 0.5556), (0.6533, 0.6533, 0.3827), (0.6935, 0.6935, 0.1951), (0.7071, 0.7071, 7.55e-08), (0.6935, 0.6935, -0.1951), (0.6533, 0.6533, -0.3827), (0.5879, 0.5879, -0.5556), (0.5201, 0.5201, -0.7071), (0.4327, 0.4376, -0.96), (0.4411, 0.1827, -1.4), (0.4682, 0.09314, -1.4), (0.1622, 0.1084, 0.9808), (0.3182, 0.2126, 0.9239), (0.4619, 0.3087, 0.8315), (0.5879, 0.3928, 0.7071), (0.6913, 0.4619, 0.5556), (0.7682, 0.5133, 0.3827), (0.8155, 0.5449, 0.1951), (0.8315, 0.5556, 7.55e-08), (0.8155, 0.5449, -0.1951), (0.7682, 0.5133, -0.3827), (0.6913, 0.4619, -0.5556), (0.6116, 0.4087, -0.7071), (0.5088, 0.3449, -0.96), (0.4774, -3.364e-07, -1.4), (0.4682, -0.09314, -1.4), (0.4411, -0.1827, -1.4), (0.1802, 0.07466, 0.9808), (0.3536, 0.1464, 0.9239), (0.5133, 0.2126, 0.8315), (0.6533, 0.2706, 0.7071), (0.7682, 0.3182, 0.5556), (0.8536, 0.3536, 0.3827), (0.9061, 0.3753, 0.1951), (0.9239, 0.3827, 7.55e-08), (0.9061, 0.3753, -0.1951), (0.8536, 0.3536, -0.3827), (0.7682, 0.3182, -0.5556), (0.6796, 0.2815, -0.7071), (0.5654, 0.2391, -0.96), (0.397, -0.2652, -1.4), (0.3376, -0.3376, -1.4), (0.1913, 0.03806, 0.9808), (0.3753, 0.07466, 0.9239), (0.5449, 0.1084, 0.8315), (0.6935, 0.1379, 0.7071), (0.8155, 0.1622, 0.5556), (0.9061, 0.1802, 0.3827), (0.9619, 0.1913, 0.1951), (0.9808, 0.1951, 7.55e-08), (0.9619, 0.1913, -0.1951), (0.9061, 0.1802, -0.3827), (0.8155, 0.1622, -0.5556), (0.7215, 0.1435, -0.7071), (0.6002, 0.1243, -0.96), (0.2652, -0.397, -1.4), (0.1827, -0.4411, -1.4), (0.1951, -3.266e-07, 0.9808), (0.3827, -3.192e-07, 0.9239), (0.5556, -3.117e-07, 0.8315), (0.7071, -3.192e-07, 0.7071), (0.8315, -3.341e-07, 0.5556), (0.9239, -2.745e-07, 0.3827), (0.9808, -3.937e-07, 0.1951), (1.0, -3.788e-07, 7.55e-08), (0.9808, -3.937e-07, -0.1951), (0.9239, -2.298e-07, -0.3827), (0.8315, -3.341e-07, -0.5556), (0.7356, -3.221e-07, -0.7071), (0.612, 0.004862, -0.96), (0.09314, -0.4682, -1.4), (5.887e-09, -0.4774, -1.4), (0.1913, -0.03806, 0.9808), (0.3753, -0.07466, 0.9239), (0.5449, -0.1084, 0.8315), (0.6935, -0.138, 0.7071), (0.8155, -0.1622, 0.5556), (0.9061, -0.1802, 0.3827), (0.9619, -0.1913, 0.1951), (0.9808, -0.1951, 7.55e-08), (0.9619, -0.1913, -0.1951), (0.9061, -0.1802, -0.3827), (0.8155, -0.1622, -0.5556), (0.7215, -0.1435, -0.7071), (0.6002, -0.1145, -0.96), (-0.09314, -0.4682, -1.4), (-0.1827, -0.4411, -1.4), (0.1802, -0.07466, 0.9808), (0.3536, -0.1464, 0.9239), (0.5133, -0.2126, 0.8315), (0.6533, -0.2706, 0.7071), (0.7682, -0.3182, 0.5556), (0.8536, -0.3536, 0.3827), (0.9061, -0.3753, 0.1951), (0.9239, -0.3827, 7.55e-08), (0.9061, -0.3753, -0.1951), (0.8536, -0.3536, -0.3827), (0.7682, -0.3182, -0.5556), (0.6796, -0.2815, -0.7071), (0.5654, -0.2293, -0.96), (-0.2652, -0.397, -1.4), (-0.3376, -0.3376, -1.4), (0.1622, -0.1084, 0.9808), (0.3182, -0.2126, 0.9239), (0.4619, -0.3087, 0.8315), (0.5879, -0.3928, 0.7071), (0.6913, -0.4619, 0.5556), (0.7682, -0.5133, 0.3827), (0.8155, -0.5449, 0.1951), (0.8315, -0.5556, 7.55e-08), (0.8155, -0.5449, -0.1951), (0.7682, -0.5133, -0.3827), (0.6913, -0.4619, -0.5556), (0.6116, -0.4087, -0.7071), (0.5088, -0.3351, -0.96), (-0.397, -0.2652, -1.4), (-0.4411, -0.1827, -1.4), (0.1379, -0.138, 0.9808), (0.2706, -0.2706, 0.9239), (0.3928, -0.3928, 0.8315), (0.5, -0.5, 0.7071), (0.5879, -0.5879, 0.5556), (0.6533, -0.6533, 0.3827), (0.6935, -0.6935, 0.1951), (0.7071, -0.7071, 7.55e-08), (0.6935, -0.6935, -0.1951), (0.6533, -0.6533, -0.3827), (0.5879, -0.5879, -0.5556), (0.5201, -0.5201, -0.7071), (0.4327, -0.4279, -0.96), (-0.4682, -0.09314, -1.4), (-0.4774, -2.66e-07, -1.4), (0.1084, -0.1622, 0.9808), (0.2126, -0.3182, 0.9239), (0.3087, -0.4619, 0.8315), (0.3928, -0.5879, 0.7071), (0.4619, -0.6913, 0.5556), (0.5133, -0.7682, 0.3827), (0.5449, -0.8155, 0.1951), (0.5556, -0.8315, 7.55e-08), (0.5449, -0.8155, -0.1951), (0.5133, -0.7682, -0.3827), (0.4619, -0.6913, -0.5556), (0.4087, -0.6116, -0.7071), (0.34, -0.504, -0.96), (-0.4682, 0.09314, -1.4), (-0.4411, 0.1827, -1.4), (0.07466, -0.1802, 0.9808), (0.1464, -0.3536, 0.9239), (0.2126, -0.5133, 0.8315), (0.2706, -0.6533, 0.7071), (0.3182, -0.7682, 0.5556), (0.3536, -0.8536, 0.3827), (0.3753, -0.9061, 0.1951), (0.3827, -0.9239, 7.55e-08), (0.3753, -0.9061, -0.1951), (0.3536, -0.8536, -0.3827), (0.3182, -0.7682, -0.5556), (0.2815, -0.6796, -0.7071), (0.2342, -0.5605, -0.96), (-0.397, 0.2652, -1.4), (-0.3376, 0.3376, -1.4), (0.03806, -0.1913, 0.9808), (0.07466, -0.3753, 0.9239), (0.1084, -0.5449, 0.8315), (0.1379, -0.6935, 0.7071), (0.1622, -0.8155, 0.5556), (0.1802, -0.9061, 0.3827), (0.1913, -0.9619, 0.1951), (0.1951, -0.9808, 7.55e-08), (0.1913, -0.9619, -0.1951), (0.1802, -0.9061, -0.3827), (0.1622, -0.8155, -0.5556), (0.1435, -0.7215, -0.7071), (0.1194, -0.5954, -0.96), (-0.2652, 0.397, -1.4), (-0.1827, 0.4411, -1.4), (-7.212e-09, -0.1951, 0.9808), (4.122e-08, -0.3827, 0.9239), (2.632e-08, -0.5556, 0.8315), (-2.584e-08, -0.7071, 0.7071), (-8.544e-08, -0.8315, 0.5556), (6.357e-08, -0.9239, 0.3827), (-8.544e-08, -0.9808, 0.1951), (-1.003e-07, -1.0, 7.55e-08), (-8.544e-08, -0.9808, -0.1951), (6.357e-08, -0.9239, -0.3827), (-8.544e-08, -0.8315, -0.5556), (-3.012e-08, -0.7356, -0.7071), (-2.236e-08, -0.6071, -0.96), (-0.09314, 0.4682, -1.4), (1.211e-07, 0.4774, -1.4), (-0.03806, -0.1913, 0.9808), (-0.07466, -0.3753, 0.9239), (-0.1084, -0.5449, 0.8315), (-0.1379, -0.6935, 0.7071), (-0.1622, -0.8155, 0.5556), (-0.1802, -0.9061, 0.3827), (-0.1913, -0.9619, 0.1951), (-0.1951, -0.9808, 7.55e-08), (-0.1913, -0.9619, -0.1951), (-0.1802, -0.9061, -0.3827), (-0.1622, -0.8155, -0.5556), (-0.1435, -0.7215, -0.7071), (-0.1194, -0.5954, -0.96), (1.241e-07, 0.6102, -1.206), (-0.119, 0.5985, -1.206), (-0.07466, -0.1802, 0.9808), (-0.1464, -0.3536, 0.9239), (-0.2126, -0.5133, 0.8315), (-0.2706, -0.6533, 0.7071), (-0.3182, -0.7682, 0.5556), (-0.3536, -0.8536, 0.3827), (-0.3753, -0.9061, 0.1951), (-0.3827, -0.9239, 7.55e-08), (-0.3753, -0.9061, -0.1951), (-0.3536, -0.8536, -0.3827), (-0.3182, -0.7682, -0.5556), (-0.2815, -0.6796, -0.7071), (-0.2342, -0.5605, -0.96), (-0.2335, 0.5637, -1.206), (-0.339, 0.5073, -1.206), (-1.81e-07, -5.968e-07, 1.0), (-0.1084, -0.1622, 0.9808), (-0.2126, -0.3182, 0.9239), (-0.3087, -0.4619, 0.8315), (-0.3928, -0.5879, 0.7071), (-0.4619, -0.6913, 0.5556), (-0.5133, -0.7682, 0.3827), (-0.5449, -0.8155, 0.1951), (-0.5556, -0.8315, 7.55e-08), (-0.5449, -0.8155, -0.1951), (-0.5133, -0.7682, -0.3827), (-0.4619, -0.6913, -0.5556), (-0.4087, -0.6116, -0.7071), (-0.34, -0.504, -0.96), (-0.4315, 0.4315, -1.206), (-0.5073, 0.339, -1.206), (-0.1379, -0.138, 0.9808), (-0.2706, -0.2706, 0.9239), (-0.3928, -0.3928, 0.8315), (-0.5, -0.5, 0.7071), (-0.5879, -0.5879, 0.5556), (-0.6533, -0.6533, 0.3827), (-0.6935, -0.6935, 0.1951), (-0.7071, -0.7071, 7.55e-08), (-0.6935, -0.6935, -0.1951), (-0.6533, -0.6533, -0.3827), (-0.5879, -0.5879, -0.5556), (-0.5201, -0.5201, -0.7071), (-0.4327, -0.4279, -0.96), (-0.5637, 0.2335, -1.206), (-0.5985, 0.119, -1.206), (-0.1622, -0.1084, 0.9808), (-0.3182, -0.2126, 0.9239), (-0.4619, -0.3087, 0.8315), (-0.5879, -0.3928, 0.7071), (-0.6913, -0.4619, 0.5556), (-0.7682, -0.5133, 0.3827), (-0.8155, -0.5449, 0.1951), (-0.8315, -0.5556, 7.55e-08), (-0.8155, -0.5449, -0.1951), (-0.7682, -0.5133, -0.3827), (-0.6913, -0.4619, -0.5556), (-0.6116, -0.4087, -0.7071), (-0.5088, -0.3351, -0.96), (-0.6102, -2.547e-07, -1.206), (-0.5985, -0.119, -1.206), (-0.1802, -0.07466, 0.9808), (-0.3536, -0.1464, 0.9239), (-0.5133, -0.2126, 0.8315), (-0.6533, -0.2706, 0.7071), (-0.7682, -0.3182, 0.5556), (-0.8536, -0.3536, 0.3827), (-0.9061, -0.3753, 0.1951), (-0.9239, -0.3827, 7.55e-08), (-0.9061, -0.3753, -0.1951), (-0.8536, -0.3536, -0.3827), (-0.7682, -0.3182, -0.5556), (-0.6796, -0.2815, -0.7071), (-0.5654, -0.2293, -0.96), (-0.5637, -0.2335, -1.206), (-0.5073, -0.339, -1.206), (-0.1913, -0.03806, 0.9808), (-0.3753, -0.07466, 0.9239), (-0.5449, -0.1084, 0.8315), (-0.6935, -0.1379, 0.7071), (-0.8155, -0.1622, 0.5556), (-0.9061, -0.1802, 0.3827), (-0.9619, -0.1913, 0.1951), (-0.9808, -0.1951, 7.55e-08), (-0.9619, -0.1913, -0.1951), (-0.9061, -0.1802, -0.3827), (-0.8155, -0.1622, -0.5556), (-0.7215, -0.1435, -0.7071), (-0.6002, -0.1145, -0.96), (-0.4315, -0.4315, -1.206), (-0.339, -0.5073, -1.206), (-0.1951, -3.117e-07, 0.9808), (-0.3827, -2.819e-07, 0.9239), (-0.5556, -2.819e-07, 0.8315), (-0.7071, -1.851e-07, 0.7071), (-0.8315, -1.404e-07, 0.5556), (-0.9239, -3.192e-07, 0.3827), (-0.9808, -9.567e-08, 0.1951), (-1.0, -1.404e-07, 7.55e-08), (-0.9808, -9.567e-08, -0.1951), (-0.9239, -3.192e-07, -0.3827), (-0.8315, -1.404e-07, -0.5556), (-0.7356, -1.826e-07, -0.7071), (-0.612, 0.004862, -0.96), (-0.2335, -0.5637, -1.206), (-0.119, -0.5985, -1.206), (-0.1913, 0.03806, 0.9808), (-0.3753, 0.07466, 0.9239), (-0.5449, 0.1084, 0.8315), (-0.6935, 0.1379, 0.7071), (-0.8155, 0.1622, 0.5556), (-0.9061, 0.1802, 0.3827), (-0.9619, 0.1913, 0.1951), (-0.9808, 0.1951, 7.55e-08), (-0.9619, 0.1913, -0.1951), (-0.9061, 0.1802, -0.3827), (-0.8155, 0.1622, -0.5556), (-0.7215, 0.1435, -0.7071), (-0.6002, 0.1243, -0.96), (-2.315e-08, -0.6102, -1.206), (0.119, -0.5985, -1.206), (-0.1802, 0.07466, 0.9808), (-0.3536, 0.1464, 0.9239), (-0.5133, 0.2126, 0.8315), (-0.6533, 0.2706, 0.7071), (-0.7682, 0.3182, 0.5556), (-0.8536, 0.3536, 0.3827), (-0.9061, 0.3753, 0.1951), (-0.9239, 0.3827, 7.55e-08), (-0.9061, 0.3753, -0.1951), (-0.8536, 0.3536, -0.3827), (-0.7682, 0.3182, -0.5556), (-0.6796, 0.2815, -0.7071), (-0.5654, 0.2391, -0.96), (0.2335, -0.5637, -1.206), (0.339, -0.5073, -1.206), (-0.1622, 0.1084, 0.9808), (-0.3182, 0.2126, 0.9239), (-0.4619, 0.3087, 0.8315), (-0.5879, 0.3928, 0.7071), (-0.6913, 0.4619, 0.5556), (-0.7682, 0.5133, 0.3827), (-0.8155, 0.5449, 0.1951), (-0.8315, 0.5556, 7.55e-08), (-0.8155, 0.5449, -0.1951), (-0.7682, 0.5133, -0.3827), (-0.6913, 0.4619, -0.5556), (-0.6116, 0.4087, -0.7071), (-0.5088, 0.3449, -0.96), (0.4315, -0.4315, -1.206), (0.5073, -0.339, -1.206), (-0.1379, 0.1379, 0.9808), (-0.2706, 0.2706, 0.9239), (-0.3928, 0.3928, 0.8315), (-0.5, 0.5, 0.7071), (-0.5879, 0.5879, 0.5556), (-0.6533, 0.6533, 0.3827), (-0.6935, 0.6935, 0.1951), (-0.7071, 0.7071, 7.55e-08), (-0.6935, 0.6935, -0.1951), (-0.6533, 0.6533, -0.3827), (-0.5879, 0.5879, -0.5556), (-0.5201, 0.5201, -0.7071), (-0.4327, 0.4376, -0.96), (0.5637, -0.2335, -1.206), (0.5985, -0.119, -1.206), (-0.1084, 0.1622, 0.9808), (-0.2126, 0.3182, 0.9239), (-0.3087, 0.4619, 0.8315), (-0.3928, 0.5879, 0.7071), (-0.4619, 0.6913, 0.5556), (-0.5133, 0.7682, 0.3827), (-0.5449, 0.8155, 0.1951), (-0.5556, 0.8315, 7.55e-08), (-0.5449, 0.8155, -0.1951), (-0.5133, 0.7682, -0.3827), (-0.4619, 0.6913, -0.5556), (-0.4087, 0.6116, -0.7071), (-0.34, 0.5137, -0.96), (0.6102, -3.447e-07, -1.206), (0.5985, 0.119, -1.206), (-0.07466, 0.1802, 0.9808), (-0.1464, 0.3536, 0.9239), (-0.2126, 0.5133, 0.8315), (-0.2706, 0.6533, 0.7071), (-0.3182, 0.7682, 0.5556), (-0.3536, 0.8536, 0.3827), (-0.3753, 0.9061, 0.1951), (-0.3827, 0.9239, 7.55e-08), (-0.3753, 0.9061, -0.1951), (-0.3536, 0.8536, -0.3827), (-0.3182, 0.7682, -0.5556), (-0.2815, 0.6796, -0.7071), (-0.2342, 0.5703, -0.96), (0.5637, 0.2335, -1.206), (0.5073, 0.339, -1.206), (-0.03806, 0.1913, 0.9808), (-0.07466, 0.3753, 0.9239), (-0.1084, 0.5449, 0.8315), (-0.1379, 0.6935, 0.7071), (-0.1622, 0.8155, 0.5556), (-0.1802, 0.9061, 0.3827), (-0.1913, 0.9619, 0.1951), (-0.1951, 0.9808, 7.55e-08), (-0.1913, 0.9619, -0.1951), (-0.1802, 0.9061, -0.3827), (-0.1622, 0.8155, -0.5556), (-0.1435, 0.7215, -0.7071), (-0.1194, 0.6051, -0.96), (0.4315, 0.4315, -1.206), (0.339, 0.5073, -1.206), (3.749e-08, 0.1951, 0.9808), (7.847e-08, 0.3827, 0.9239), (1.083e-07, 0.5556, 0.8315), (1.53e-07, 0.7071, 0.7071), (2.722e-07, 0.8315, 0.5556), (6.357e-08, 0.9239, 0.3827), (2.573e-07, 0.9808, 0.1951), (2.722e-07, 1.0, 7.55e-08), (2.573e-07, 0.9808, -0.1951), (6.357e-08, 0.9239, -0.3827), (2.722e-07, 0.8315, -0.5556), (1.559e-07, 0.7356, -0.7071), (1.254e-07, 0.6168, -0.96), (0.2335, 0.5637, -1.206), (0.119, 0.5985, -1.206), (-0.5615, -2.581e-07, -1.318), (-0.5187, -0.2149, -1.318), (-0.5507, -0.1095, -1.318), (-0.3119, -0.4668, -1.318), (-0.5507, 0.1095, -1.318), (1.231e-07, 0.5615, -1.318), (0.1095, 0.5507, -1.318), (-0.397, -0.397, -1.318), (-0.4668, -0.3119, -1.318), (-0.5187, 0.2149, -1.318), (-0.4668, 0.3119, -1.318), (0.2149, 0.5187, -1.318), (0.5615, -3.409e-07, -1.318), (-0.397, 0.397, -1.318), (-0.3119, 0.4668, -1.318), (-0.2149, 0.5187, -1.318), (0.5187, 0.2149, -1.318), (0.5507, 0.1095, -1.318), (-1.24e-08, -0.5615, -1.318), (0.5507, -0.1095, -1.318), (0.3119, 0.4668, -1.318), (0.5187, -0.2149, -1.318), (0.397, 0.397, -1.318), (0.4668, 0.3119, -1.318), (0.4668, -0.3119, -1.318), (0.2149, -0.5187, -1.318), (0.1095, -0.5507, -1.318), (-0.1095, -0.5507, -1.318), (0.397, -0.397, -1.318), (0.3119, -0.4668, -1.318), (-0.1095, 0.5507, -1.318), (0.08417, 0.4231, -1.467), (0.1651, 0.3986, -1.467), (0.2397, 0.3587, -1.467), (0.3051, 0.3051, -1.467), (0.3587, 0.2397, -1.467), (0.3986, 0.1651, -1.467), (0.4231, 0.08417, -1.467), (0.4314, -3.336e-07, -1.467), (0.4231, -0.08417, -1.467), (0.3986, -0.1651, -1.467), (0.3587, -0.2397, -1.467), (0.3051, -0.3051, -1.467), (0.2397, -0.3587, -1.467), (0.1651, -0.3986, -1.467), (0.08417, -0.4231, -1.467), (1.692e-08, -0.4314, -1.467), (-0.08417, -0.4231, -1.467), (-0.1651, -0.3986, -1.467), (-0.2397, -0.3587, -1.467), (-0.3051, -0.3051, -1.467), (-0.3587, -0.2397, -1.467), (-0.3986, -0.1651, -1.467), (-0.4231, -0.08417, -1.467), (-0.4314, -2.7e-07, -1.467), (-0.4231, 0.08417, -1.467), (-0.3986, 0.1651, -1.467), (-0.3587, 0.2397, -1.467), (-0.3051, 0.3051, -1.467), (-0.2397, 0.3587, -1.467), (-0.1651, 0.3986, -1.467), (-0.08417, 0.4231, -1.467), (1.211e-07, 0.4314, -1.467)], [], [(470, 469, 2, 3), (478, 477, 10, 11), (471, 470, 3, 4), (479, 478, 11, 12), (472, 471, 4, 5), (376, 375, 500, 508), (473, 472, 5, 6), (466, 465, 504, 502), (474, 473, 6, 7), (271, 45, 30, 15), (316, 315, 482, 484), (475, 474, 7, 8), (468, 467, 0, 1), (476, 475, 8, 9), (469, 468, 1, 2), (477, 476, 9, 10), (9, 8, 23, 24), (2, 1, 16, 17), (10, 9, 24, 25), (3, 2, 17, 18), (11, 10, 25, 26), (4, 3, 18, 19), (12, 11, 26, 27), (5, 4, 19, 20), (450, 436, 499, 498), (6, 5, 20, 21), (421, 420, 503, 501), (7, 6, 21, 22), (420, 406, 506, 503), (8, 7, 22, 23), (1, 0, 15, 16), (465, 451, 505, 504), (21, 20, 35, 36), (391, 390, 507, 511), (22, 21, 36, 37), (271, 76, 60, 45), (406, 405, 510, 506), (23, 22, 37, 38), (16, 15, 30, 31), (24, 23, 38, 39), (17, 16, 31, 32), (25, 24, 39, 40), (18, 17, 32, 33), (26, 25, 40, 41), (19, 18, 33, 34), (27, 26, 41, 42), (20, 19, 34, 35), (40, 39, 54, 55), (33, 32, 47, 48), (41, 40, 55, 56), (34, 33, 48, 49), (42, 41, 56, 57), (35, 34, 49, 50), (390, 376, 508, 507), (36, 35, 50, 51), (361, 360, 13, 509), (37, 36, 51, 52), (405, 391, 511, 510), (38, 37, 52, 53), (31, 30, 45, 46), (39, 38, 53, 54), (32, 31, 46, 47), (360, 346, 485, 13), (52, 51, 66, 67), (271, 106, 91, 76), (315, 301, 486, 482), (53, 52, 67, 68), (46, 45, 60, 61), (54, 53, 68, 69), (47, 46, 61, 62), (55, 54, 69, 70), (48, 47, 62, 63), (56, 55, 70, 71), (49, 48, 63, 64), (57, 56, 71, 72), (50, 49, 64, 65), (255, 254, 487, 512), (51, 50, 65, 66), (63, 62, 78, 79), (71, 70, 86, 87), (64, 63, 79, 80), (72, 71, 87, 88), (65, 64, 80, 81), (346, 345, 489, 485), (66, 65, 81, 82), (331, 330, 483, 490), (67, 66, 82, 83), (330, 316, 484, 483), (68, 67, 83, 84), (61, 60, 76, 77), (69, 68, 84, 85), (62, 61, 77, 78), (70, 69, 85, 86), (83, 82, 97, 98), (271, 136, 121, 106), (345, 331, 490, 489), (84, 83, 98, 99), (77, 76, 91, 92), (85, 84, 99, 100), (78, 77, 92, 93), (86, 85, 100, 101), (79, 78, 93, 94), (87, 86, 101, 102), (80, 79, 94, 95), (88, 87, 102, 103), (81, 80, 95, 96), (498, 499, 59, 58), (82, 81, 96, 97), (508, 500, 120, 119), (102, 101, 116, 117), (95, 94, 109, 110), (103, 102, 117, 118), (96, 95, 110, 111), (501, 503, 75, 74), (97, 96, 111, 112), (502, 504, 43, 29), (98, 97, 112, 113), (301, 300, 491, 486), (99, 98, 113, 114), (92, 91, 106, 107), (100, 99, 114, 115), (93, 92, 107, 108), (101, 100, 115, 116), (94, 93, 108, 109), (271, 166, 151, 136), (481, 480, 493, 488), (114, 113, 128, 129), (107, 106, 121, 122), (115, 114, 129, 130), (108, 107, 122, 123), (116, 115, 130, 131), (109, 108, 123, 124), (117, 116, 131, 132), (110, 109, 124, 125), (118, 117, 132, 133), (111, 110, 125, 126), (503, 506, 89, 75), (112, 111, 126, 127), (484, 482, 180, 179), (113, 112, 127, 128), (125, 124, 139, 140), (133, 132, 147, 148), (126, 125, 140, 141), (504, 505, 44, 43), (127, 126, 141, 142), (511, 507, 105, 104), (128, 127, 142, 143), (435, 421, 501, 494), (129, 128, 143, 144), (122, 121, 136, 137), (130, 129, 144, 145), (123, 122, 137, 138), (131, 130, 145, 146), (124, 123, 138, 139), (132, 131, 146, 147), (144, 143, 158, 159), (137, 136, 151, 152), (145, 144, 159, 160), (138, 137, 152, 153), (146, 145, 160, 161), (139, 138, 153, 154), (147, 146, 161, 162), (140, 139, 154, 155), (148, 147, 162, 163), (141, 140, 155, 156), (506, 510, 90, 89), (142, 141, 156, 157), (507, 508, 119, 105), (143, 142, 157, 158), (271, 196, 181, 166), (286, 285, 495, 492), (163, 162, 177, 178), (156, 155, 170, 171), (509, 13, 135, 134), (157, 156, 171, 172), (510, 511, 104, 90), (158, 157, 172, 173), (300, 286, 492, 491), (159, 158, 173, 174), (152, 151, 166, 167), (160, 159, 174, 175), (153, 152, 167, 168), (161, 160, 175, 176), (154, 153, 168, 169), (162, 161, 176, 177), (155, 154, 169, 170), (175, 174, 189, 190), (168, 167, 182, 183), (176, 175, 190, 191), (169, 168, 183, 184), (177, 176, 191, 192), (170, 169, 184, 185), (178, 177, 192, 193), (171, 170, 185, 186), (512, 487, 240, 239), (172, 171, 186, 187), (13, 485, 149, 135), (173, 172, 187, 188), (271, 226, 211, 196), (480, 466, 502, 493), (174, 173, 188, 189), (167, 166, 181, 182), (482, 486, 194, 180), (187, 186, 201, 202), (485, 489, 150, 149), (188, 187, 202, 203), (436, 435, 494, 499), (189, 188, 203, 204), (182, 181, 196, 197), (190, 189, 204, 205), (183, 182, 197, 198), (191, 190, 205, 206), (184, 183, 198, 199), (192, 191, 206, 207), (185, 184, 199, 200), (193, 192, 207, 208), (186, 185, 200, 201), (198, 197, 212, 213), (206, 205, 220, 221), (199, 198, 213, 214), (207, 206, 221, 222), (200, 199, 214, 215), (208, 207, 222, 223), (201, 200, 215, 216), (490, 483, 165, 164), (202, 201, 216, 217), (483, 484, 179, 165), (203, 202, 217, 218), (271, 256, 241, 226), (270, 269, 497, 496), (204, 203, 218, 219), (197, 196, 211, 212), (205, 204, 219, 220), (217, 216, 231, 232), (487, 488, 14, 240), (218, 217, 232, 233), (285, 270, 496, 495), (219, 218, 233, 234), (212, 211, 226, 227), (220, 219, 234, 235), (213, 212, 227, 228), (221, 220, 235, 236), (214, 213, 228, 229), (222, 221, 236, 237), (215, 214, 229, 230), (223, 222, 237, 238), (216, 215, 230, 231), (489, 490, 164, 150), (236, 235, 250, 251), (229, 228, 243, 244), (237, 236, 251, 252), (230, 229, 244, 245), (238, 237, 252, 253), (231, 230, 245, 246), (284, 299, 345, 346), (232, 231, 246, 247), (238, 253, 361, 375), (233, 232, 247, 248), (271, 317, 302, 287), (451, 450, 498, 505), (234, 233, 248, 249), (227, 226, 241, 242), (235, 234, 249, 250), (228, 227, 242, 243), (449, 464, 255, 269), (248, 247, 262, 263), (375, 361, 509, 500), (249, 248, 263, 264), (242, 241, 256, 257), (250, 249, 264, 265), (243, 242, 257, 258), (251, 250, 265, 266), (244, 243, 258, 259), (252, 251, 266, 267), (245, 244, 259, 260), (253, 252, 267, 268), (246, 245, 260, 261), (404, 419, 285, 286), (247, 246, 261, 262), (259, 258, 274, 275), (267, 266, 282, 283), (260, 259, 275, 276), (268, 267, 283, 284), (261, 260, 276, 277), (479, 12, 481, 254), (262, 261, 277, 278), (88, 103, 436, 450), (263, 262, 278, 279), (271, 15, 0, 467), (269, 255, 512, 497), (264, 263, 279, 280), (257, 256, 272, 273), (265, 264, 280, 281), (258, 257, 273, 274), (266, 265, 281, 282), (279, 278, 293, 294), (486, 491, 195, 194), (280, 279, 294, 295), (273, 272, 287, 288), (281, 280, 295, 296), (274, 273, 288, 289), (282, 281, 296, 297), (275, 274, 289, 290), (283, 282, 297, 298), (276, 275, 290, 291), (284, 283, 298, 299), (277, 276, 291, 292), (42, 57, 465, 466), (278, 277, 292, 293), (208, 223, 376, 390), (298, 297, 312, 313), (291, 290, 305, 306), (299, 298, 313, 314), (292, 291, 306, 307), (163, 178, 405, 406), (293, 292, 307, 308), (374, 389, 300, 301), (294, 293, 308, 309), (271, 347, 332, 317), (488, 493, 28, 14), (295, 294, 309, 310), (288, 287, 302, 303), (296, 295, 310, 311), (289, 288, 303, 304), (297, 296, 311, 312), (290, 289, 304, 305), (494, 501, 74, 73), (310, 309, 324, 325), (303, 302, 317, 318), (311, 310, 325, 326), (304, 303, 318, 319), (312, 311, 326, 327), (305, 304, 319, 320), (313, 312, 327, 328), (306, 305, 320, 321), (314, 313, 328, 329), (307, 306, 321, 322), (253, 268, 360, 361), (308, 307, 322, 323), (419, 434, 270, 285), (309, 308, 323, 324), (329, 328, 343, 344), (322, 321, 336, 337), (12, 27, 480, 481), (323, 322, 337, 338), (329, 344, 316, 330), (324, 323, 338, 339), (271, 377, 362, 347), (492, 495, 210, 209), (325, 324, 339, 340), (318, 317, 332, 333), (326, 325, 340, 341), (319, 318, 333, 334), (327, 326, 341, 342), (320, 319, 334, 335), (328, 327, 342, 343), (321, 320, 335, 336), (333, 332, 347, 348), (341, 340, 355, 356), (334, 333, 348, 349), (342, 341, 356, 357), (335, 334, 349, 350), (343, 342, 357, 358), (336, 335, 350, 351), (344, 343, 358, 359), (337, 336, 351, 352), (299, 314, 331, 345), (338, 337, 352, 353), (57, 72, 451, 465), (339, 338, 353, 354), (491, 492, 209, 195), (340, 339, 354, 355), (352, 351, 366, 367), (133, 148, 420, 421), (353, 352, 367, 368), (178, 193, 391, 405), (354, 353, 368, 369), (271, 407, 392, 377), (493, 502, 29, 28), (355, 354, 369, 370), (348, 347, 362, 363), (356, 355, 370, 371), (349, 348, 363, 364), (357, 356, 371, 372), (350, 349, 364, 365), (358, 357, 372, 373), (351, 350, 365, 366), (359, 358, 373, 374), (371, 370, 385, 386), (364, 363, 378, 379), (372, 371, 386, 387), (365, 364, 379, 380), (373, 372, 387, 388), (366, 365, 380, 381), (374, 373, 388, 389), (367, 366, 381, 382), (344, 359, 315, 316), (368, 367, 382, 383), (223, 238, 375, 376), (369, 368, 383, 384), (499, 494, 73, 59), (370, 369, 384, 385), (363, 362, 377, 378), (464, 479, 254, 255), (383, 382, 397, 398), (103, 118, 435, 436), (384, 383, 398, 399), (271, 437, 422, 407), (496, 497, 225, 224), (385, 384, 399, 400), (378, 377, 392, 393), (386, 385, 400, 401), (379, 378, 393, 394), (387, 386, 401, 402), (380, 379, 394, 395), (388, 387, 402, 403), (381, 380, 395, 396), (389, 388, 403, 404), (382, 381, 396, 397), (394, 393, 408, 409), (402, 401, 416, 417), (395, 394, 409, 410), (403, 402, 417, 418), (396, 395, 410, 411), (404, 403, 418, 419), (397, 396, 411, 412), (389, 404, 286, 300), (398, 397, 412, 413), (268, 284, 346, 360), (399, 398, 413, 414), (495, 496, 224, 210), (400, 399, 414, 415), (393, 392, 407, 408), (401, 400, 415, 416), (413, 412, 427, 428), (314, 329, 330, 331), (414, 413, 428, 429), (271, 467, 452, 437), (505, 498, 58, 44), (415, 414, 429, 430), (408, 407, 422, 423), (416, 415, 430, 431), (409, 408, 423, 424), (417, 416, 431, 432), (410, 409, 424, 425), (418, 417, 432, 433), (411, 410, 425, 426), (419, 418, 433, 434), (412, 411, 426, 427), (148, 163, 406, 420), (432, 431, 446, 447), (425, 424, 439, 440), (433, 432, 447, 448), (426, 425, 440, 441), (434, 433, 448, 449), (427, 426, 441, 442), (27, 42, 466, 480), (428, 427, 442, 443), (434, 449, 269, 270), (429, 428, 443, 444), (500, 509, 134, 120), (430, 429, 444, 445), (423, 422, 437, 438), (431, 430, 445, 446), (424, 423, 438, 439), (193, 208, 390, 391), (444, 443, 458, 459), (497, 512, 239, 225), (445, 444, 459, 460), (438, 437, 452, 453), (446, 445, 460, 461), (439, 438, 453, 454), (447, 446, 461, 462), (440, 439, 454, 455), (448, 447, 462, 463), (441, 440, 455, 456), (449, 448, 463, 464), (442, 441, 456, 457), (359, 374, 301, 315), (443, 442, 457, 458), (463, 462, 477, 478), (456, 455, 470, 471), (464, 463, 478, 479), (457, 456, 471, 472), (72, 88, 450, 451), (458, 457, 472, 473), (118, 133, 421, 435), (459, 458, 473, 474), (254, 481, 488, 487), (460, 459, 474, 475), (453, 452, 467, 468), (461, 460, 475, 476), (454, 453, 468, 469), (462, 461, 476, 477), (455, 454, 469, 470), (271, 287, 272, 256), (209, 210, 540, 539), (164, 165, 534, 533), (59, 73, 520, 519), (165, 179, 535, 534), (120, 134, 529, 528), (210, 224, 541, 540), (179, 180, 536, 535), (194, 195, 538, 537), (14, 28, 514, 513), (195, 209, 539, 538), (28, 29, 515, 514), (119, 120, 528, 527), (29, 43, 516, 515), (224, 225, 542, 541), (44, 58, 518, 517), (225, 239, 543, 542), (43, 44, 517, 516), (58, 59, 519, 518), (180, 194, 537, 536), (74, 75, 522, 521), (89, 90, 524, 523), (75, 89, 523, 522), (240, 14, 513, 544), (104, 105, 526, 525), (239, 240, 544, 543), (90, 104, 525, 524), (149, 150, 532, 531), (105, 119, 527, 526), (134, 135, 530, 529), (73, 74, 521, 520), (150, 164, 533, 532), (135, 149, 531, 530)])
me_x_1.polygons.foreach_set('use_smooth', [True] * 528)
me_x_1.materials.append(mat_glass)
me_x_1.use_remesh_preserve_volume = False
me_x_1.use_remesh_preserve_attributes = False
me_x_1.use_mirror_vertex_groups = False
me_x_1.update()
me_x_2 = bpy.data.meshes.new('Куб')
me_x_2.from_pydata([(-1.0, -1.0, -1.0), (-1.0, -1.0, 1.0), (-1.0, 1.0, -1.0), (-1.0, 1.0, 1.0), (1.0, -1.0, -1.0), (1.0, -1.0, 1.0), (1.0, 1.0, -1.0), (1.0, 1.0, 1.0), (-1.0, -0.9419, 0.01755), (-1.0, -0.9419, 0.2859)], [(8, 9)], [(0, 1, 3, 2), (2, 3, 7, 6), (6, 7, 5, 4), (4, 5, 1, 0), (2, 6, 4, 0), (7, 3, 1, 5)])
me_x_2.use_remesh_preserve_volume = False
me_x_2.use_remesh_preserve_attributes = False
me_x_2.use_mirror_vertex_groups = False
me_x_2.update()
me_x_3 = bpy.data.meshes.new('Цилиндр')
me_x_3.from_pydata([(0.0, 1.0, -1.0), (0.0, 1.0, 1.0), (0.1951, 0.9808, -1.0), (0.1951, 0.9808, 1.0), (0.3827, 0.9239, -1.0), (0.3827, 0.9239, 1.0), (0.5556, 0.8315, -1.0), (0.5556, 0.8315, 1.0), (0.7071, 0.7071, -1.0), (0.7071, 0.7071, 1.0), (0.8315, 0.5556, -1.0), (0.8315, 0.5556, 1.0), (0.9239, 0.3827, -1.0), (0.9239, 0.3827, 1.0), (0.9808, 0.1951, -1.0), (0.9808, 0.1951, 1.0), (1.0, 7.55e-08, -1.0), (1.0, 7.55e-08, 1.0), (0.9808, -0.1951, -1.0), (0.9808, -0.1951, 1.0), (0.9239, -0.3827, -1.0), (0.9239, -0.3827, 1.0), (0.8315, -0.5556, -1.0), (0.8315, -0.5556, 1.0), (0.7071, -0.7071, -1.0), (0.7071, -0.7071, 1.0), (0.5556, -0.8315, -1.0), (0.5556, -0.8315, 1.0), (0.3827, -0.9239, -1.0), (0.3827, -0.9239, 1.0), (0.1951, -0.9808, -1.0), (0.1951, -0.9808, 1.0), (-3.258e-07, -1.0, -1.0), (-3.258e-07, -1.0, 1.0), (-0.1951, -0.9808, -1.0), (-0.1951, -0.9808, 1.0), (-0.3827, -0.9239, -1.0), (-0.3827, -0.9239, 1.0), (-0.5556, -0.8315, -1.0), (-0.5556, -0.8315, 1.0), (-0.7071, -0.7071, -1.0), (-0.7071, -0.7071, 1.0), (-0.8315, -0.5556, -1.0), (-0.8315, -0.5556, 1.0), (-0.9239, -0.3827, -1.0), (-0.9239, -0.3827, 1.0), (-0.9808, -0.1951, -1.0), (-0.9808, -0.1951, 1.0), (-1.0, 9.656e-07, -1.0), (-1.0, 9.656e-07, 1.0), (-0.9808, 0.1951, -1.0), (-0.9808, 0.1951, 1.0), (-0.9239, 0.3827, -1.0), (-0.9239, 0.3827, 1.0), (-0.8315, 0.5556, -1.0), (-0.8315, 0.5556, 1.0), (-0.7071, 0.7071, -1.0), (-0.7071, 0.7071, 1.0), (-0.5556, 0.8315, -1.0), (-0.5556, 0.8315, 1.0), (-0.3827, 0.9239, -1.0), (-0.3827, 0.9239, 1.0), (-0.1951, 0.9808, -1.0), (-0.1951, 0.9808, 1.0)], [], [(0, 1, 3, 2), (2, 3, 5, 4), (4, 5, 7, 6), (6, 7, 9, 8), (8, 9, 11, 10), (10, 11, 13, 12), (12, 13, 15, 14), (14, 15, 17, 16), (16, 17, 19, 18), (18, 19, 21, 20), (20, 21, 23, 22), (22, 23, 25, 24), (24, 25, 27, 26), (26, 27, 29, 28), (28, 29, 31, 30), (30, 31, 33, 32), (32, 33, 35, 34), (34, 35, 37, 36), (36, 37, 39, 38), (38, 39, 41, 40), (40, 41, 43, 42), (42, 43, 45, 44), (44, 45, 47, 46), (46, 47, 49, 48), (48, 49, 51, 50), (50, 51, 53, 52), (52, 53, 55, 54), (54, 55, 57, 56), (56, 57, 59, 58), (58, 59, 61, 60), (3, 1, 63, 61, 59, 57, 55, 53, 51, 49, 47, 45, 43, 41, 39, 37, 35, 33, 31, 29, 27, 25, 23, 21, 19, 17, 15, 13, 11, 9, 7, 5), (60, 61, 63, 62), (62, 63, 1, 0), (0, 2, 4, 6, 8, 10, 12, 14, 16, 18, 20, 22, 24, 26, 28, 30, 32, 34, 36, 38, 40, 42, 44, 46, 48, 50, 52, 54, 56, 58, 60, 62)])
me_x_3.use_remesh_preserve_volume = False
me_x_3.use_remesh_preserve_attributes = False
me_x_3.use_mirror_vertex_groups = False
me_x_3.update()

# ---- curves / text
cu_004 = bpy.data.curves.new('КриваяБезье.004', 'CURVE')
cu_004.dimensions = '3D'
_sp = cu_004.splines.new('BEZIER'); _sp.bezier_points.add(5)
_sp.bezier_points.foreach_set('co', [0.001609, 0.005942, -0.01846, 0.2406, 0.1416, 0.01041, 0.4355, 0.1842, 0.04702, 0.6284, 0.1439, 0.0131, 0.7773, 0.0658, 0.01227, 0.8943, 0.003622, -0.02337])
_sp.bezier_points.foreach_set('handle_left', [-0.5974, -0.07523, -0.3853, 0.1888, 0.1272, -0.01941, 0.3522, 0.1872, 0.05433, 0.5541, 0.1746, 0.04094, 0.7218, 0.1101, 0.01835, 0.8138, 0.01792, 0.006287])
_sp.bezier_points.foreach_set('handle_right', [0.1081, 0.02037, 0.04675, 0.2656, 0.1485, 0.02479, 0.4677, 0.1831, 0.04418, 0.6649, 0.1288, -0.0005777, 0.8004, 0.04737, 0.009745, 0.9243, -0.001704, -0.03441])
for _p, _l, _r in zip(_sp.bezier_points, ['ALIGNED', 'ALIGNED', 'ALIGNED', 'ALIGNED', 'ALIGNED', 'ALIGNED'], ['ALIGNED', 'ALIGNED', 'ALIGNED', 'ALIGNED', 'ALIGNED', 'ALIGNED']): _p.handle_left_type = _l; _p.handle_right_type = _r
_sp.order_u = 0
_sp.order_v = 0
cu_004.use_path = True
cu_004.use_path_clamp = True
cu_004.bevel_resolution = 0
cu_004.fill_mode = 'HALF'
cu_x = bpy.data.curves.new('Окружность', 'CURVE')
cu_x.dimensions = '3D'
_sp = cu_x.splines.new('POLY'); _sp.points.add(5)
_sp.points.foreach_set('co', [0.0, 0.02338, 0.0, 0.0, 0.02025, 0.01169, 0.0, 0.0, 0.02025, -0.01169, 0.0, 0.0, 2.044e-09, -0.02338, 0.0, 0.0, -0.02025, -0.01169, 0.0, 0.0, -0.02025, 0.01169, 0.0, 0.0])
_sp.order_v = 0
_sp.resolution_v = 0
_sp.use_cyclic_u = True
_sp.use_smooth = False
cu_x.use_path_clamp = True
cu_x.bevel_resolution = 0
cu_x.fill_mode = 'HALF'
cu_003 = bpy.data.curves.new('КриваяБезье.003', 'CURVE')
cu_003.dimensions = '3D'
_sp = cu_003.splines.new('BEZIER'); _sp.bezier_points.add(4)
_sp.bezier_points.foreach_set('co', [0.03517, -0.008733, -0.194, 0.1603, -0.01753, 0.1468, 0.2082, 0.005068, 0.2823, 0.1847, 0.004566, 0.2388, 0.2056, -0.01661, 0.3179])
_sp.bezier_points.foreach_set('handle_left', [0.01779, 0.0322, -0.2257, 0.1047, -0.01753, -0.01608, 0.2093, -0.02321, 0.2835, 0.194, 0.02952, 0.2444, 0.2004, -0.01802, 0.2933])
_sp.bezier_points.foreach_set('handle_right', [0.06144, -0.07057, -0.146, 0.2028, -0.01753, 0.2711, 0.2071, 0.03368, 0.2811, 0.1724, -0.0286, 0.2314, 0.2125, -0.01477, 0.35])
for _p, _l, _r in zip(_sp.bezier_points, ['ALIGNED', 'ALIGNED', 'ALIGNED', 'ALIGNED', 'ALIGNED'], ['ALIGNED', 'ALIGNED', 'ALIGNED', 'ALIGNED', 'ALIGNED']): _p.handle_left_type = _l; _p.handle_right_type = _r
_sp.bezier_points.foreach_set('radius', [0.3225, 0.3225, 0.3225, 0.3225, 0.3225])
_sp.order_u = 0
_sp.order_v = 0
cu_003.materials.append(mat_metal)
cu_003.use_path = True
cu_003.use_path_clamp = True
cu_003.bevel_mode = 'OBJECT'
cu_003.bevel_resolution = 0
cu_003.fill_mode = 'HALF'
cu_001 = bpy.data.curves.new('КриваяБезье.001', 'CURVE')
cu_001.dimensions = '3D'
_sp = cu_001.splines.new('BEZIER'); _sp.bezier_points.add(5)
_sp.bezier_points.foreach_set('co', [0.1295, -0.01753, -1.563, 0.1211, -0.01753, -0.7479, 0.1825, -0.01753, -0.3979, 0.3846, -0.01753, 0.1167, 0.4325, 0.0005925, 0.2447, 0.4067, 0.001209, 0.1688])
_sp.bezier_points.foreach_set('handle_left', [0.1274, -0.01685, -1.724, 0.1092, -0.01687, -0.9088, 0.1223, -0.01714, -0.5475, 0.3197, -0.01753, -0.04501, 0.4341, -0.01418, 0.2461, 0.4194, 0.0002249, 0.2028])
_sp.bezier_points.foreach_set('handle_right', [0.1311, -0.01807, -1.433, 0.131, -0.01807, -0.6149, 0.2677, -0.01807, -0.1864, 0.4335, -0.01753, 0.2386, 0.4304, 0.01901, 0.2429, 0.3975, 0.00193, 0.1439])
for _p, _l, _r in zip(_sp.bezier_points, ['ALIGNED', 'ALIGNED', 'ALIGNED', 'ALIGNED', 'ALIGNED', 'ALIGNED'], ['ALIGNED', 'ALIGNED', 'ALIGNED', 'ALIGNED', 'ALIGNED', 'ALIGNED']): _p.handle_left_type = _l; _p.handle_right_type = _r
_sp.bezier_points.foreach_set('radius', [0.3225, 0.3225, 0.3225, 0.3225, 0.3225, 0.3225])
_sp.order_u = 0
_sp.order_v = 0
cu_001.materials.append(mat_metal)
cu_001.use_path = True
cu_001.use_path_clamp = True
cu_001.bevel_mode = 'OBJECT'
cu_001.bevel_resolution = 0
cu_001.fill_mode = 'HALF'
cu_spiral_002 = bpy.data.curves.new('Spiral.002', 'CURVE')
cu_spiral_002.dimensions = '3D'
_sp = cu_spiral_002.splines.new('POLY'); _sp.points.add(120)
_sp.points.foreach_set('co', [0.5, 0.0, 0.0, 1.0, 0.483, 0.1294, 0.005639, 1.0, 0.433, 0.25, 0.01128, 1.0, 0.3536, 0.3536, 0.01692, 1.0, 0.25, 0.433, 0.02255, 1.0, 0.1294, 0.483, 0.02819, 1.0, 1.416e-16, 0.5, 0.03383, 1.0, -0.1294, 0.483, 0.03947, 1.0, -0.25, 0.433, 0.04511, 1.0, -0.3536, 0.3536, 0.05075, 1.0, -0.433, 0.25, 0.05639, 1.0, -0.483, 0.1294, 0.06203, 1.0, -0.5, -1.608e-16, 0.06766, 1.0, -0.483, -0.1294, 0.0733, 1.0, -0.433, -0.25, 0.07894, 1.0, -0.3536, -0.3536, 0.08458, 1.0, -0.25, -0.433, 0.09022, 1.0, -0.1294, -0.483, 0.09586, 1.0, -9.185e-17, -0.5, 0.1015, 1.0, 0.1294, -0.483, 0.1071, 1.0, 0.25, -0.433, 0.1128, 1.0, 0.3536, -0.3536, 0.1184, 1.0, 0.433, -0.25, 0.1241, 1.0, 0.483, -0.1294, 0.1297, 1.0, 0.5, -1.011e-15, 0.1353, 1.0, 0.483, 0.1294, 0.141, 1.0, 0.433, 0.25, 0.1466, 1.0, 0.3536, 0.3536, 0.1522, 1.0, 0.25, 0.433, 0.1579, 1.0, 0.1294, 0.483, 0.1635, 1.0, 1.929e-15, 0.5, 0.1692, 1.0, -0.1294, 0.483, 0.1748, 1.0, -0.25, 0.433, 0.1804, 1.0, -0.3536, 0.3536, 0.1861, 1.0, -0.433, 0.25, 0.1917, 1.0, -0.483, 0.1294, 0.1974, 1.0, -0.5, 2.848e-15, 0.203, 1.0, -0.483, -0.1294, 0.2086, 1.0, -0.433, -0.25, 0.2143, 1.0, -0.3536, -0.3536, 0.2199, 1.0, -0.25, -0.433, 0.2255, 1.0, -0.1294, -0.483, 0.2312, 1.0, -3.767e-15, -0.5, 0.2368, 1.0, 0.1294, -0.483, 0.2425, 1.0, 0.25, -0.433, 0.2481, 1.0, 0.3536, -0.3536, 0.2537, 1.0, 0.433, -0.25, 0.2594, 1.0, 0.483, -0.1294, 0.265, 1.0, 0.5, -4.686e-15, 0.2707, 1.0, 0.483, 0.1294, 0.2763, 1.0, 0.433, 0.25, 0.2819, 1.0, 0.3536, 0.3536, 0.2876, 1.0, 0.25, 0.433, 0.2932, 1.0, 0.1294, 0.483, 0.2988, 1.0, 5.605e-15, 0.5, 0.3045, 1.0, -0.1294, 0.483, 0.3101, 1.0, -0.25, 0.433, 0.3158, 1.0, -0.3536, 0.3536, 0.3214, 1.0, -0.433, 0.25, 0.327, 1.0, -0.483, 0.1294, 0.3327, 1.0, -0.5, 6.523e-15, 0.3383, 1.0, -0.483, -0.1294, 0.344, 1.0, -0.433, -0.25, 0.3496, 1.0, -0.3536, -0.3536, 0.3552, 1.0, -0.25, -0.433, 0.3609, 1.0, -0.1294, -0.483, 0.3665, 1.0, -3.001e-15, -0.5, 0.3722, 1.0, 0.1294, -0.483, 0.3778, 1.0, 0.25, -0.433, 0.3834, 1.0, 0.3536, -0.3536, 0.3891, 1.0, 0.433, -0.25, 0.3947, 1.0, 0.483, -0.1294, 0.4003, 1.0, 0.5, 1.409e-15, 0.406, 1.0, 0.483, 0.1294, 0.4116, 1.0, 0.433, 0.25, 0.4173, 1.0, 0.3536, 0.3536, 0.4229, 1.0, 0.25, 0.433, 0.4285, 1.0, 0.1294, 0.483, 0.4342, 1.0, -5.819e-15, 0.5, 0.4398, 1.0, -0.1294, 0.483, 0.4455, 1.0, -0.25, 0.433, 0.4511, 1.0, -0.3536, 0.3536, 0.4567, 1.0, -0.433, 0.25, 0.4624, 1.0, -0.483, 0.1294, 0.468, 1.0, -0.5, -1.023e-14, 0.4736, 1.0, -0.483, -0.1294, 0.4793, 1.0, -0.433, -0.25, 0.4849, 1.0, -0.3536, -0.3536, 0.4906, 1.0, -0.25, -0.433, 0.4962, 1.0, -0.1294, -0.483, 0.5018, 1.0, 1.464e-14, -0.5, 0.5075, 1.0, 0.1294, -0.483, 0.5131, 1.0, 0.25, -0.433, 0.5188, 1.0, 0.3536, -0.3536, 0.5244, 1.0, 0.433, -0.25, 0.53, 1.0, 0.483, -0.1294, 0.5357, 1.0, 0.5, 1.905e-14, 0.5413, 1.0, 0.483, 0.1294, 0.5469, 1.0, 0.433, 0.25, 0.5526, 1.0, 0.3536, 0.3536, 0.5582, 1.0, 0.25, 0.433, 0.5639, 1.0, 0.1294, 0.483, 0.5695, 1.0, -2.346e-14, 0.5, 0.5751, 1.0, -0.1294, 0.483, 0.5808, 1.0, -0.25, 0.433, 0.5864, 1.0, -0.3536, 0.3536, 0.5921, 1.0, -0.433, 0.25, 0.5977, 1.0, -0.483, 0.1294, 0.6033, 1.0, -0.5, -2.787e-14, 0.609, 1.0, -0.483, -0.1294, 0.6146, 1.0, -0.433, -0.25, 0.6203, 1.0, -0.3536, -0.3536, 0.6259, 1.0, -0.25, -0.433, 0.6315, 1.0, -0.1294, -0.483, 0.6372, 1.0, 3.228e-14, -0.5, 0.6428, 1.0, 0.1294, -0.483, 0.6484, 1.0, 0.25, -0.433, 0.6541, 1.0, 0.3536, -0.3536, 0.6597, 1.0, 0.433, -0.25, 0.6654, 1.0, 0.483, -0.1294, 0.671, 1.0, 0.5, 3.669e-14, 0.6766, 1.0])
cu_spiral_002.use_path_clamp = True
cu_spiral_002.bevel_resolution = 0
cu_spiral_002.fill_mode = 'HALF'
cu_spiral_001 = bpy.data.curves.new('Spiral.001', 'CURVE')
cu_spiral_001.dimensions = '3D'
_sp = cu_spiral_001.splines.new('POLY'); _sp.points.add(120)
_sp.points.foreach_set('co', [0.5, 0.0, 0.0, 1.0, 0.483, 0.1294, 0.005639, 1.0, 0.433, 0.25, 0.01128, 1.0, 0.3536, 0.3536, 0.01692, 1.0, 0.25, 0.433, 0.02255, 1.0, 0.1294, 0.483, 0.02819, 1.0, 1.416e-16, 0.5, 0.03383, 1.0, -0.1294, 0.483, 0.03947, 1.0, -0.25, 0.433, 0.04511, 1.0, -0.3536, 0.3536, 0.05075, 1.0, -0.433, 0.25, 0.05639, 1.0, -0.483, 0.1294, 0.06203, 1.0, -0.5, -1.608e-16, 0.06766, 1.0, -0.483, -0.1294, 0.0733, 1.0, -0.433, -0.25, 0.07894, 1.0, -0.3536, -0.3536, 0.08458, 1.0, -0.25, -0.433, 0.09022, 1.0, -0.1294, -0.483, 0.09586, 1.0, -9.185e-17, -0.5, 0.1015, 1.0, 0.1294, -0.483, 0.1071, 1.0, 0.25, -0.433, 0.1128, 1.0, 0.3536, -0.3536, 0.1184, 1.0, 0.433, -0.25, 0.1241, 1.0, 0.483, -0.1294, 0.1297, 1.0, 0.5, -1.011e-15, 0.1353, 1.0, 0.483, 0.1294, 0.141, 1.0, 0.433, 0.25, 0.1466, 1.0, 0.3536, 0.3536, 0.1522, 1.0, 0.25, 0.433, 0.1579, 1.0, 0.1294, 0.483, 0.1635, 1.0, 1.929e-15, 0.5, 0.1692, 1.0, -0.1294, 0.483, 0.1748, 1.0, -0.25, 0.433, 0.1804, 1.0, -0.3536, 0.3536, 0.1861, 1.0, -0.433, 0.25, 0.1917, 1.0, -0.483, 0.1294, 0.1974, 1.0, -0.5, 2.848e-15, 0.203, 1.0, -0.483, -0.1294, 0.2086, 1.0, -0.433, -0.25, 0.2143, 1.0, -0.3536, -0.3536, 0.2199, 1.0, -0.25, -0.433, 0.2255, 1.0, -0.1294, -0.483, 0.2312, 1.0, -3.767e-15, -0.5, 0.2368, 1.0, 0.1294, -0.483, 0.2425, 1.0, 0.25, -0.433, 0.2481, 1.0, 0.3536, -0.3536, 0.2537, 1.0, 0.433, -0.25, 0.2594, 1.0, 0.483, -0.1294, 0.265, 1.0, 0.5, -4.686e-15, 0.2707, 1.0, 0.483, 0.1294, 0.2763, 1.0, 0.433, 0.25, 0.2819, 1.0, 0.3536, 0.3536, 0.2876, 1.0, 0.25, 0.433, 0.2932, 1.0, 0.1294, 0.483, 0.2988, 1.0, 5.605e-15, 0.5, 0.3045, 1.0, -0.1294, 0.483, 0.3101, 1.0, -0.25, 0.433, 0.3158, 1.0, -0.3536, 0.3536, 0.3214, 1.0, -0.433, 0.25, 0.327, 1.0, -0.483, 0.1294, 0.3327, 1.0, -0.5, 6.523e-15, 0.3383, 1.0, -0.483, -0.1294, 0.344, 1.0, -0.433, -0.25, 0.3496, 1.0, -0.3536, -0.3536, 0.3552, 1.0, -0.25, -0.433, 0.3609, 1.0, -0.1294, -0.483, 0.3665, 1.0, -3.001e-15, -0.5, 0.3722, 1.0, 0.1294, -0.483, 0.3778, 1.0, 0.25, -0.433, 0.3834, 1.0, 0.3536, -0.3536, 0.3891, 1.0, 0.433, -0.25, 0.3947, 1.0, 0.483, -0.1294, 0.4003, 1.0, 0.5, 1.409e-15, 0.406, 1.0, 0.483, 0.1294, 0.4116, 1.0, 0.433, 0.25, 0.4173, 1.0, 0.3536, 0.3536, 0.4229, 1.0, 0.25, 0.433, 0.4285, 1.0, 0.1294, 0.483, 0.4342, 1.0, -5.819e-15, 0.5, 0.4398, 1.0, -0.1294, 0.483, 0.4455, 1.0, -0.25, 0.433, 0.4511, 1.0, -0.3536, 0.3536, 0.4567, 1.0, -0.433, 0.25, 0.4624, 1.0, -0.483, 0.1294, 0.468, 1.0, -0.5, -1.023e-14, 0.4736, 1.0, -0.483, -0.1294, 0.4793, 1.0, -0.433, -0.25, 0.4849, 1.0, -0.3536, -0.3536, 0.4906, 1.0, -0.25, -0.433, 0.4962, 1.0, -0.1294, -0.483, 0.5018, 1.0, 1.464e-14, -0.5, 0.5075, 1.0, 0.1294, -0.483, 0.5131, 1.0, 0.25, -0.433, 0.5188, 1.0, 0.3536, -0.3536, 0.5244, 1.0, 0.433, -0.25, 0.53, 1.0, 0.483, -0.1294, 0.5357, 1.0, 0.5, 1.905e-14, 0.5413, 1.0, 0.483, 0.1294, 0.5469, 1.0, 0.433, 0.25, 0.5526, 1.0, 0.3536, 0.3536, 0.5582, 1.0, 0.25, 0.433, 0.5639, 1.0, 0.1294, 0.483, 0.5695, 1.0, -2.346e-14, 0.5, 0.5751, 1.0, -0.1294, 0.483, 0.5808, 1.0, -0.25, 0.433, 0.5864, 1.0, -0.3536, 0.3536, 0.5921, 1.0, -0.433, 0.25, 0.5977, 1.0, -0.483, 0.1294, 0.6033, 1.0, -0.5, -2.787e-14, 0.609, 1.0, -0.483, -0.1294, 0.6146, 1.0, -0.433, -0.25, 0.6203, 1.0, -0.3536, -0.3536, 0.6259, 1.0, -0.25, -0.433, 0.6315, 1.0, -0.1294, -0.483, 0.6372, 1.0, 3.228e-14, -0.5, 0.6428, 1.0, 0.1294, -0.483, 0.6484, 1.0, 0.25, -0.433, 0.6541, 1.0, 0.3536, -0.3536, 0.6597, 1.0, 0.433, -0.25, 0.6654, 1.0, 0.483, -0.1294, 0.671, 1.0, 0.5, 3.669e-14, 0.6766, 1.0])
cu_spiral_001.use_path_clamp = True
cu_spiral_001.bevel_resolution = 0
cu_spiral_001.fill_mode = 'HALF'

# ---- objects
ob_001 = bpy.data.objects.new('Окружность.001', me_001)
ob_002 = bpy.data.objects.new('КриваяБезье.002', cu_004)
ob_002_1 = bpy.data.objects.new('Окружность.002', me_002)
ob_x = bpy.data.objects.new('Окружность', cu_x)
ob_001_1 = bpy.data.objects.new('КриваяБезье.001', cu_003)
ob_x_1 = bpy.data.objects.new('КриваяБезье', cu_001)
ob_001_2 = bpy.data.objects.new('Куб.001', me_001_1)
ob_003 = bpy.data.objects.new('Окружность.003', me_003)
ob_x_2 = bpy.data.objects.new('Плоскость', me_x)
ob_x_3 = bpy.data.objects.new('Сфера', me_x_1)
ob_camera = bpy.data.objects.new('Camera', cam_camera)
ob_spiral_000 = bpy.data.objects.new('Spiral.000', cu_spiral_002)
ob_spiral_001 = bpy.data.objects.new('Spiral.001', cu_spiral_001)
ob_x_4 = bpy.data.objects.new('Куб', me_x_2)
ob_x_5 = bpy.data.objects.new('Цилиндр', me_x_3)

# ---- transforms, parenting, visibility, modifiers, constraints
ob_001.location = (-2.905, -0.0109, 0.2191)
ob_001.lineart.crease_threshold = 0.0
ob_002.location = (-0.4377, -0.0109, 0.2453)
ob_002.lineart.crease_threshold = 0.0
ob_002_1.location = (0.5688, -0.0109, 0.2437)
ob_002_1.scale = (-0.02472, -0.02472, -0.02472)
ob_002_1.lineart.crease_threshold = 0.0
_m = ob_002_1.modifiers.new('Винт', 'SCREW')
_m.iterations = 94
_m.axis = 'X'
_m.screw_offset = 0.44
_m.use_normal_flip = True
_m = ob_002_1.modifiers.new('Кривая', 'CURVE')
_m.object = ob_002
ob_x.location = (0.194, -0.01753, -1.142)
ob_x.lineart.crease_threshold = 0.0
ob_001_1.location = (0.0, 0.05089, 0.0)
ob_001_1.rotation_euler = (-0.2833, -0.0, 0.0)
ob_001_1.lineart.crease_threshold = 0.0
_m = ob_001_1.modifiers.new('Subsurf', 'SUBSURF')
_m.uv_smooth = 'PRESERVE_CORNERS'
_m.quality = 0
_m.levels = 0
_m.render_levels = 0
_m.show_only_control_edges = False
_m = ob_001_1.modifiers.new('Отражение', 'MIRROR')
ob_x_1.location = (0.0, 0.0, 0.0)
ob_x_1.lineart.crease_threshold = 0.0
_m = ob_x_1.modifiers.new('Subsurf', 'SUBSURF')
_m.uv_smooth = 'PRESERVE_CORNERS'
_m.quality = 0
_m.levels = 0
_m.render_levels = 0
_m.show_only_control_edges = False
_m = ob_x_1.modifiers.new('Отражение', 'MIRROR')
ob_001_2.location = (0.006211, 9.593e-08, -0.7621)
ob_001_2.scale = (0.1403, 0.0853, 0.1133)
ob_001_2.lineart.crease_threshold = 0.0
_m = ob_001_2.modifiers.new('Subsurf', 'SUBSURF')
_m.uv_smooth = 'PRESERVE_CORNERS'
_m.quality = 1
_m.render_levels = 1
_m = ob_001_2.modifiers.new('Объёмность', 'SOLIDIFY')
_m.thickness = 0.002
_m.nonmanifold_thickness_mode = 'FIXED'
_m.nonmanifold_merge_threshold = 0.0003
ob_003.location = (0.0, 0.0, -1.522)
ob_003.scale = (0.4367, 0.4367, 0.4367)
ob_003.lineart.crease_threshold = 0.0
_m = ob_003.modifiers.new('Subsurf', 'SUBSURF')
_m.uv_smooth = 'PRESERVE_CORNERS'
_m.quality = 1
_m.render_levels = 1
_m.show_only_control_edges = False
ob_x_2.location = (0.2218, -0.1617, -2.397)
ob_x_2.scale = (12.04, 12.04, 12.04)
ob_x_2.lineart.crease_threshold = 0.0
ob_x_3.location = (0.0, 0.0, 0.0)
ob_x_3.lineart.crease_threshold = 0.0
_m = ob_x_3.modifiers.new('Subsurf', 'SUBSURF')
_m.uv_smooth = 'PRESERVE_CORNERS'
_m.quality = 2
_m.levels = 0
_m = ob_x_3.modifiers.new('Объёмность', 'SOLIDIFY')
_m.nonmanifold_thickness_mode = 'FIXED'
_m.nonmanifold_merge_threshold = 0.0003
ob_camera.location = (-1.54, -4.036, -0.668)
ob_camera.rotation_euler = (1.599, 1.747e-05, -0.3611)
ob_camera.lock_rotations_4d = False
ob_camera.empty_display_type = 'ARROWS'
ob_camera.color = (0.0, 0.0, 0.0, 0.0)
ob_camera.display_type = 'WIRE'
ob_camera.lineart.crease_threshold = 0.0
ob_spiral_000.location = (0.0, 0.0, -2.105)
ob_spiral_000.lineart.crease_threshold = 0.0
ob_spiral_001.location = (0.0, 0.0, -2.133)
ob_spiral_001.lineart.crease_threshold = 0.0
ob_x_4.location = (0.0, 0.0, -3.847)
ob_x_4.scale = (0.4759, 0.4759, 0.4759)
ob_x_4.lineart.crease_threshold = 0.0
ob_x_5.location = (0.0, 0.0, -3.268)
ob_x_5.scale = (0.4846, 0.4846, 0.4846)
ob_x_5.lineart.crease_threshold = 0.0
cu_003.bevel_object = ob_x
cu_001.bevel_object = ob_x

# ---- collection membership
col_collection_1.objects.link(ob_001)
col_collection_1.objects.link(ob_002)
col_collection_1.objects.link(ob_002_1)
col_collection_1.objects.link(ob_x)
col_collection_1.objects.link(ob_001_1)
col_collection_1.objects.link(ob_x_1)
col_collection_1.objects.link(ob_001_2)
col_collection_2.objects.link(ob_003)
col_collection_2.objects.link(ob_x_2)
col_collection_2.objects.link(ob_x_3)
col_collection_2.objects.link(ob_camera)
col_collection_3.objects.link(ob_spiral_000)
col_collection_3.objects.link(ob_spiral_001)
col_collection_3.objects.link(ob_x_4)
col_collection_3.objects.link(ob_x_5)

# ---- scene / render settings (as saved in the file)
scene.camera = ob_camera
scene.frame_start = 1; scene.frame_end = 250; scene.frame_set(1)
scene.render.engine = 'CYCLES'
scene.render.resolution_y = 1920
scene.render.resolution_percentage = 50
scene.render.dither_intensity = 0.0
scene.cycles.samples = 400
scene.cycles.sampling_pattern = 'TABULATED_SOBOL'
scene.cycles.light_sampling_threshold = 0.0
scene.cycles.use_adaptive_sampling = False
scene.cycles.use_light_tree = False
scene.cycles.blur_glossy = 0.0
scene.cycles.sample_clamp_indirect = 3.0
scene.view_settings.view_transform = 'Filmic'
bpy.context.view_layer.update()
